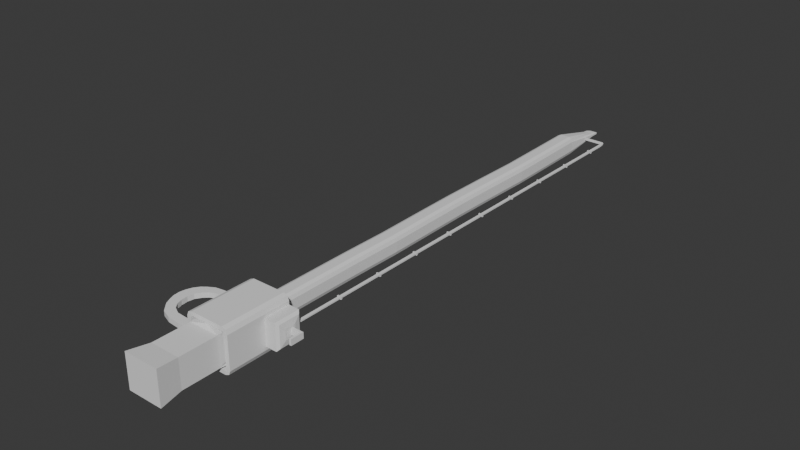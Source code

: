 # Source: FishingRod.blend  (saved by Blender 4.5.90; exported with 4.5.12 LTS)
import bpy
from mathutils import Matrix  # noqa: F401  (used for matrix-valued properties, if any)

bpy.ops.wm.read_factory_settings(use_empty=True)
scene = bpy.context.scene
scene.name = 'Scene'

# ---- collections
col_collection = bpy.data.collections.new('Collection'); scene.collection.children.link(col_collection)

# ---- world
world_world = bpy.data.worlds.new('World'); scene.world = world_world
world_world.use_nodes = True; world_world.node_tree.nodes.clear()
_N = world_world.node_tree.nodes; _L = world_world.node_tree.links
n0 = _N.new('ShaderNodeOutputWorld'); n0.name = 'World Output'; n0.location = (200, 100)
n1 = _N.new('ShaderNodeBackground'); n1.name = 'Background'; n1.location = (-200, 100)
n1.inputs[0].default_value = (0.05088, 0.05088, 0.05088, 1.0)
_L.new(n1.outputs[0], n0.inputs[0])
n0.is_active_output = True
world_world.color = (0.05088, 0.05088, 0.05088)
world_world.sun_shadow_jitter_overblur = 0.0

# ---- meshes
me_cube_003 = bpy.data.meshes.new('Cube.003')
me_cube_003.from_pydata([(-0.03073, -0.5314, -0.0298), (-0.03073, -0.5314, 0.0298), (0.03073, -0.5314, -0.0298), (0.03073, -0.5314, 0.0298), (-0.02614, -0.4291, -0.02535), (0.02614, -0.4291, 0.02535), (-0.02614, -0.4291, 0.02535), (0.02614, -0.4291, -0.02535), (-0.003929, 0.5167, -0.001589), (0.003649, 0.5314, -0.001589), (0.003649, 0.5167, -0.003132), (-0.00171, 0.5271, -0.001589), (-0.0007263, 0.5252, -0.00248), (0.003649, 0.5271, -0.00268), (-0.00171, 0.5167, -0.00268), (0.003649, 0.5167, 0.003132), (0.003649, 0.5314, 0.001589), (-0.003929, 0.5167, 0.001589), (0.003649, 0.5271, 0.00268), (-0.0007263, 0.5252, 0.00248), (-0.00171, 0.5271, 0.001589), (-0.00171, 0.5167, 0.00268), (0.009348, 0.5167, -0.003132), (0.009348, 0.5314, -0.001589), (0.01693, 0.5167, -0.001589), (0.009348, 0.5271, -0.00268), (0.01372, 0.5271, -0.00248), (0.01693, 0.5314, -0.001589), (0.01471, 0.5167, -0.00268), (0.009348, 0.5167, 0.003132), (0.01693, 0.5167, 0.001589), (0.009348, 0.5314, 0.001589), (0.01471, 0.5167, 0.00268), (0.01372, 0.5271, 0.00248), (0.01693, 0.5314, 0.001589), (0.009348, 0.5271, 0.00268), (-0.0148, -0.3116, -0.008745), (-0.007225, -0.3116, -0.01723), (-0.03073, -0.3263, -0.0298), (-0.01258, -0.3116, -0.01475), (-0.007225, -0.3116, 0.01723), (-0.0148, -0.3116, 0.008745), (-0.03073, -0.3263, 0.0298), (-0.01258, -0.3116, 0.01475), (0.009348, -0.3116, -0.01723), (0.01693, -0.3116, -0.008745), (0.03073, -0.3263, -0.0298), (0.01471, -0.3116, -0.01475), (0.01693, -0.3116, 0.008745), (0.009348, -0.3116, 0.01723), (0.03073, -0.3263, 0.0298), (0.01471, -0.3116, 0.01475), (-0.007225, -0.2273, 0.01723), (-0.0148, -0.2273, 0.008745), (-0.01258, -0.2273, 0.01475), (-0.007225, -0.143, 0.01723), (-0.0148, -0.143, 0.008745), (-0.01258, -0.143, 0.01475), (-0.005972, -0.05885, 0.01723), (-0.01355, -0.05885, 0.008745), (-0.01133, -0.05885, 0.01475), (-0.007225, 0.02557, 0.01723), (-0.0148, 0.02557, 0.008745), (-0.01258, 0.02557, 0.01475), (-0.008007, 0.1102, 0.01723), (-0.01559, 0.1102, 0.008745), (-0.01337, 0.1102, 0.01475), (-0.007225, 0.1942, 0.01723), (-0.0148, 0.1942, 0.008745), (-0.01258, 0.1942, 0.01475), (-0.005753, 0.2791, 0.01723), (-0.01333, 0.2791, 0.008745), (-0.01111, 0.2791, 0.01475), (-0.007225, 0.3628, 0.01723), (-0.0148, 0.3628, 0.008745), (-0.01258, 0.3628, 0.01475), (-0.01659, 0.4465, 0.008745), (-0.00901, 0.4465, 0.01723), (-0.01437, 0.4465, 0.01475), (0.009348, -0.2273, -0.01723), (0.01693, -0.2273, -0.008745), (0.01471, -0.2273, -0.01475), (0.009348, -0.143, -0.01723), (0.01693, -0.143, -0.008745), (0.01471, -0.143, -0.01475), (0.0106, -0.05885, -0.01723), (0.01818, -0.05885, -0.008745), (0.01596, -0.05885, -0.01475), (0.009348, 0.02557, -0.01723), (0.01693, 0.02557, -0.008745), (0.01471, 0.02557, -0.01475), (0.008565, 0.1102, -0.01723), (0.01614, 0.1102, -0.008745), (0.01392, 0.1102, -0.01475), (0.009348, 0.1942, -0.01723), (0.01693, 0.1942, -0.008745), (0.01471, 0.1942, -0.01475), (0.01082, 0.2791, -0.01723), (0.0184, 0.2791, -0.008745), (0.01618, 0.2791, -0.01475), (0.009348, 0.3628, -0.01723), (0.01693, 0.3628, -0.008745), (0.01471, 0.3628, -0.01475), (0.01514, 0.4465, -0.008745), (0.007563, 0.4465, -0.01723), (0.01292, 0.4465, -0.01475), (-0.00901, 0.4465, -0.01723), (-0.01659, 0.4465, -0.008745), (-0.01437, 0.4465, -0.01475), (-0.007225, 0.3628, -0.01723), (-0.0148, 0.3628, -0.008745), (-0.01258, 0.3628, -0.01475), (-0.005753, 0.2791, -0.01723), (-0.01333, 0.2791, -0.008745), (-0.01111, 0.2791, -0.01475), (-0.007225, 0.1942, -0.01723), (-0.0148, 0.1942, -0.008745), (-0.01258, 0.1942, -0.01475), (-0.008007, 0.1102, -0.01723), (-0.01559, 0.1102, -0.008745), (-0.01337, 0.1102, -0.01475), (-0.007225, 0.02557, -0.01723), (-0.0148, 0.02557, -0.008745), (-0.01258, 0.02557, -0.01475), (-0.005972, -0.05885, -0.01723), (-0.01355, -0.05885, -0.008745), (-0.01133, -0.05885, -0.01475), (-0.007225, -0.143, -0.01723), (-0.0148, -0.143, -0.008745), (-0.01258, -0.143, -0.01475), (-0.0148, -0.2273, -0.008745), (-0.007225, -0.2273, -0.01723), (-0.01258, -0.2273, -0.01475), (0.007563, 0.4465, 0.01723), (0.01514, 0.4465, 0.008745), (0.01292, 0.4465, 0.01475), (0.009348, 0.3628, 0.01723), (0.01693, 0.3628, 0.008745), (0.01471, 0.3628, 0.01475), (0.01082, 0.2791, 0.01723), (0.0184, 0.2791, 0.008745), (0.01618, 0.2791, 0.01475), (0.009348, 0.1942, 0.01723), (0.01693, 0.1942, 0.008745), (0.01471, 0.1942, 0.01475), (0.008565, 0.1102, 0.01723), (0.01614, 0.1102, 0.008745), (0.01392, 0.1102, 0.01475), (0.009348, 0.02557, 0.01723), (0.01693, 0.02557, 0.008745), (0.01471, 0.02557, 0.01475), (0.0106, -0.05885, 0.01723), (0.01818, -0.05885, 0.008745), (0.01596, -0.05885, 0.01475), (0.009348, -0.143, 0.01723), (0.01693, -0.143, 0.008745), (0.01471, -0.143, 0.01475), (0.01693, -0.2273, 0.008745), (0.009348, -0.2273, 0.01723), (0.01471, -0.2273, 0.01475), (0.01693, 0.5167, 0.001589), (0.01693, 0.5167, -0.001589), (0.01514, 0.4465, -0.008745), (0.01693, -0.3116, 0.008745), (0.01693, -0.2273, 0.008745), (0.01693, -0.2273, -0.008745), (0.01693, -0.3116, -0.008745), (0.01693, -0.143, -0.008745), (0.01818, -0.05885, -0.008745), (0.01693, 0.02557, -0.008745), (0.01614, 0.1102, -0.008745), (0.01693, 0.1942, -0.008745), (0.0184, 0.2791, -0.008745), (0.01693, 0.3628, -0.008745), (0.01514, 0.4465, 0.008745), (0.01693, 0.3628, 0.008745), (0.0184, 0.2791, 0.008745), (0.01693, 0.1942, 0.008745), (0.01614, 0.1102, 0.008745), (0.01693, 0.02557, 0.008745), (0.01818, -0.05885, 0.008745), (0.01693, -0.143, 0.008745), (0.0, -0.4215, 0.0298), (0.0, -0.4215, -0.0298), (0.0, -0.4215, 0.0298), (0.0, -0.4215, -0.0298), (0.02614, -0.4936, 0.02535), (0.02614, -0.4936, -0.02535), (-0.02614, -0.4936, -0.02535), (-0.02614, -0.4936, 0.02535), (0.03073, -0.5314, -0.0298), (0.03073, -0.5314, 0.0298)], [(183, 185), (182, 184)], [(187, 186, 3, 2), (8, 11, 12, 14), (9, 13, 12, 11), (10, 14, 12, 13), (15, 18, 19, 21), (16, 20, 19, 18), (17, 21, 19, 20), (22, 25, 26, 28), (23, 27, 26, 25), (24, 28, 26, 27), (29, 32, 33, 35), (30, 34, 33, 32), (31, 35, 33, 34), (36, 39, 38), (39, 37, 38), (40, 43, 42), (43, 41, 42), (44, 47, 46), (47, 45, 46), (48, 51, 50), (51, 49, 50), (77, 15, 21, 78), (78, 21, 17, 76), (16, 9, 11, 20), (20, 11, 8, 17), (22, 10, 13, 25), (25, 13, 9, 23), (15, 29, 35, 18), (18, 35, 31, 16), (30, 24, 27, 34), (34, 27, 23, 31), (104, 22, 28, 105), (105, 28, 24, 103), (131, 37, 39, 132), (132, 39, 36, 130), (158, 49, 51, 159), (159, 51, 48, 157), (40, 52, 54, 43), (43, 54, 53, 41), (52, 55, 57, 54), (54, 57, 56, 53), (55, 58, 60, 57), (57, 60, 59, 56), (58, 61, 63, 60), (60, 63, 62, 59), (61, 64, 66, 63), (63, 66, 65, 62), (64, 67, 69, 66), (66, 69, 68, 65), (67, 70, 72, 69), (69, 72, 71, 68), (70, 73, 75, 72), (72, 75, 74, 71), (73, 77, 78, 75), (75, 78, 76, 74), (44, 79, 81, 47), (47, 81, 80, 45), (79, 82, 84, 81), (81, 84, 83, 80), (82, 85, 87, 84), (84, 87, 86, 83), (85, 88, 90, 87), (87, 90, 89, 86), (88, 91, 93, 90), (90, 93, 92, 89), (91, 94, 96, 93), (93, 96, 95, 92), (94, 97, 99, 96), (96, 99, 98, 95), (97, 100, 102, 99), (99, 102, 101, 98), (100, 104, 105, 102), (102, 105, 103, 101), (10, 106, 108, 14), (14, 108, 107, 8), (106, 109, 111, 108), (108, 111, 110, 107), (109, 112, 114, 111), (111, 114, 113, 110), (112, 115, 117, 114), (114, 117, 116, 113), (115, 118, 120, 117), (117, 120, 119, 116), (118, 121, 123, 120), (120, 123, 122, 119), (121, 124, 126, 123), (123, 126, 125, 122), (124, 127, 129, 126), (126, 129, 128, 125), (127, 131, 132, 129), (129, 132, 130, 128), (29, 133, 135, 32), (32, 135, 134, 30), (133, 136, 138, 135), (135, 138, 137, 134), (136, 139, 141, 138), (138, 141, 140, 137), (139, 142, 144, 141), (141, 144, 143, 140), (142, 145, 147, 144), (144, 147, 146, 143), (145, 148, 150, 147), (147, 150, 149, 146), (148, 151, 153, 150), (150, 153, 152, 149), (151, 154, 156, 153), (153, 156, 155, 152), (154, 158, 159, 156), (156, 159, 157, 155), (9, 16, 31, 23), (10, 22, 104, 106), (107, 76, 17, 8), (29, 15, 77, 133), (101, 103, 162, 173), (36, 41, 53, 130), (4, 6, 42, 41, 36, 38), (131, 79, 44, 37), (38, 37, 44, 46, 7, 183, 4), (50, 49, 40, 42, 6, 182, 5), (158, 52, 40, 49), (46, 45, 48, 50, 5, 7), (95, 98, 172, 171), (130, 53, 56, 128), (154, 55, 52, 158), (128, 56, 59, 125), (151, 58, 55, 154), (125, 59, 62, 122), (148, 61, 58, 151), (122, 62, 65, 119), (145, 64, 61, 148), (119, 65, 68, 116), (142, 67, 64, 145), (116, 68, 71, 113), (139, 70, 67, 142), (113, 71, 74, 110), (136, 73, 70, 139), (110, 74, 76, 107), (133, 77, 73, 136), (127, 82, 79, 131), (86, 89, 169, 168), (45, 80, 165, 166), (124, 85, 82, 127), (146, 149, 179, 178), (121, 88, 85, 124), (137, 140, 176, 175), (118, 91, 88, 121), (48, 45, 166, 163), (115, 94, 91, 118), (155, 157, 164, 181), (112, 97, 94, 115), (98, 101, 173, 172), (109, 100, 97, 112), (89, 92, 170, 169), (106, 104, 100, 109), (161, 160, 174, 162), (165, 164, 163, 166), (167, 181, 164, 165), (168, 180, 181, 167), (169, 179, 180, 168), (170, 178, 179, 169), (171, 177, 178, 170), (172, 176, 177, 171), (173, 175, 176, 172), (162, 174, 175, 173), (103, 24, 161, 162), (24, 30, 160, 161), (134, 137, 175, 174), (143, 146, 178, 177), (152, 155, 181, 180), (83, 86, 168, 167), (92, 95, 171, 170), (157, 48, 163, 164), (30, 134, 174, 160), (140, 143, 177, 176), (149, 152, 180, 179), (80, 83, 167, 165), (188, 189, 6, 4), (0, 2, 3, 1), (186, 189, 1, 3), (187, 2, 0, 188), (7, 187, 188, 4), (5, 6, 189, 186), (0, 1, 189, 188), (7, 5, 186, 187), (5, 184, 6), (4, 185, 7), (3, 2, 190, 191)])
_uv = me_cube_003.uv_layers.new(name='UVMap')
_uv.uv.foreach_set('vector', [0.375, 0.7481, 0.625, 0.7481, 0.625, 0.75, 0.375, 0.75, 0.4366, 0.2465, 0.4366, 0.25, 0.388, 0.2626, 0.375, 0.2465, 0.4366, 0.3097, 0.375, 0.3097, 0.388, 0.2626, 0.4366, 0.25, 0.1847, 0.5035, 0.125, 0.5035, 0.125, 0.5015, 0.1847, 0.5, 0.8153, 0.5035, 0.8153, 0.5, 0.8498, 0.5, 0.875, 0.5035, 0.5634, 0.3097, 0.5634, 0.25, 0.612, 0.2493, 0.625, 0.3097, 0.5634, 0.2465, 0.625, 0.2465, 0.612, 0.2493, 0.5634, 0.25, 0.3153, 0.5035, 0.3451, 0.4701, 0.3753, 0.5005, 0.375, 0.5035, 0.4366, 0.4403, 0.4366, 0.5, 0.3753, 0.5005, 0.3451, 0.4701, 0.4366, 0.5035, 0.375, 0.5035, 0.3753, 0.5005, 0.4366, 0.5, 0.6847, 0.5035, 0.625, 0.5035, 0.6163, 0.4921, 0.6549, 0.4701, 0.5634, 0.5035, 0.5634, 0.5, 0.6163, 0.4921, 0.625, 0.5035, 0.5634, 0.4403, 0.6549, 0.4701, 0.6163, 0.4921, 0.5634, 0.5, 0.125, 0.6983, 0.1425, 0.6983, 0.125, 0.7018, 0.1425, 0.6983, 0.1847, 0.6983, 0.125, 0.7018, 0.625, 0.05169, 0.607, 0.05169, 0.625, 0.04824, 0.607, 0.05169, 0.5634, 0.05169, 0.625, 0.04824, 0.3153, 0.6983, 0.3575, 0.6983, 0.375, 0.7018, 0.3575, 0.6983, 0.375, 0.6983, 0.375, 0.7018, 0.5634, 0.6983, 0.607, 0.6983, 0.625, 0.7018, 0.607, 0.6983, 0.625, 0.6983, 0.625, 0.7018, 0.8153, 0.5198, 0.8153, 0.5035, 0.875, 0.5035, 0.875, 0.5198, 0.625, 0.2302, 0.625, 0.2465, 0.5634, 0.2465, 0.5634, 0.2302, 0.5634, 0.3097, 0.4366, 0.3097, 0.4366, 0.25, 0.5634, 0.25, 0.5634, 0.25, 0.4366, 0.25, 0.4366, 0.2465, 0.5634, 0.2465, 0.3153, 0.5035, 0.1847, 0.5035, 0.1847, 0.5, 0.3451, 0.4701, 0.3451, 0.4701, 0.375, 0.3097, 0.4366, 0.3097, 0.4366, 0.4403, 0.8153, 0.5035, 0.6847, 0.5035, 0.6549, 0.4701, 0.8153, 0.5, 0.625, 0.3097, 0.6549, 0.4701, 0.5634, 0.4403, 0.5634, 0.3097, 0.5634, 0.5035, 0.4366, 0.5035, 0.4366, 0.5, 0.5634, 0.5, 0.5634, 0.5, 0.4366, 0.5, 0.4366, 0.4403, 0.5634, 0.4403, 0.3153, 0.5198, 0.3153, 0.5035, 0.375, 0.5035, 0.375, 0.5198, 0.375, 0.5198, 0.375, 0.5035, 0.4366, 0.5035, 0.4366, 0.5198, 0.1847, 0.6785, 0.1847, 0.6983, 0.125, 0.6983, 0.125, 0.6785, 0.375, 0.07152, 0.375, 0.05169, 0.4366, 0.05169, 0.4366, 0.07152, 0.6847, 0.6785, 0.6847, 0.6983, 0.625, 0.6983, 0.625, 0.6785, 0.625, 0.6785, 0.625, 0.6983, 0.5634, 0.6983, 0.5634, 0.6785, 0.8153, 0.6983, 0.8153, 0.6785, 0.875, 0.6785, 0.875, 0.6983, 0.625, 0.05169, 0.625, 0.07152, 0.5634, 0.07152, 0.5634, 0.05169, 0.8153, 0.6785, 0.8153, 0.6586, 0.875, 0.6586, 0.875, 0.6785, 0.625, 0.07152, 0.625, 0.09135, 0.5634, 0.09135, 0.5634, 0.07152, 0.8153, 0.6586, 0.8153, 0.6388, 0.875, 0.6388, 0.875, 0.6586, 0.625, 0.09135, 0.625, 0.1112, 0.5634, 0.1112, 0.5634, 0.09135, 0.8153, 0.6388, 0.8153, 0.619, 0.875, 0.619, 0.875, 0.6388, 0.625, 0.1112, 0.625, 0.131, 0.5634, 0.131, 0.5634, 0.1112, 0.8153, 0.619, 0.8153, 0.5992, 0.875, 0.5992, 0.875, 0.619, 0.625, 0.131, 0.625, 0.1508, 0.5634, 0.1508, 0.5634, 0.131, 0.8153, 0.5992, 0.8153, 0.5793, 0.875, 0.5793, 0.875, 0.5992, 0.625, 0.1508, 0.625, 0.1707, 0.5634, 0.1707, 0.5634, 0.1508, 0.8153, 0.5793, 0.8153, 0.5595, 0.875, 0.5595, 0.875, 0.5793, 0.625, 0.1707, 0.625, 0.1905, 0.5634, 0.1905, 0.5634, 0.1707, 0.8153, 0.5595, 0.8153, 0.5397, 0.875, 0.5397, 0.875, 0.5595, 0.625, 0.1905, 0.625, 0.2103, 0.5634, 0.2103, 0.5634, 0.1905, 0.8153, 0.5397, 0.8153, 0.5198, 0.875, 0.5198, 0.875, 0.5397, 0.625, 0.2103, 0.625, 0.2302, 0.5634, 0.2302, 0.5634, 0.2103, 0.3153, 0.6983, 0.3153, 0.6785, 0.375, 0.6785, 0.375, 0.6983, 0.375, 0.6983, 0.375, 0.6785, 0.4366, 0.6785, 0.4366, 0.6983, 0.3153, 0.6785, 0.3153, 0.6586, 0.375, 0.6586, 0.375, 0.6785, 0.375, 0.6785, 0.375, 0.6586, 0.4366, 0.6586, 0.4366, 0.6785, 0.3153, 0.6586, 0.3153, 0.6388, 0.375, 0.6388, 0.375, 0.6586, 0.375, 0.6586, 0.375, 0.6388, 0.4366, 0.6388, 0.4366, 0.6586, 0.3153, 0.6388, 0.3153, 0.619, 0.375, 0.619, 0.375, 0.6388, 0.375, 0.6388, 0.375, 0.619, 0.4366, 0.619, 0.4366, 0.6388, 0.3153, 0.619, 0.3153, 0.5992, 0.375, 0.5992, 0.375, 0.619, 0.375, 0.619, 0.375, 0.5992, 0.4366, 0.5992, 0.4366, 0.619, 0.3153, 0.5992, 0.3153, 0.5793, 0.375, 0.5793, 0.375, 0.5992, 0.375, 0.5992, 0.375, 0.5793, 0.4366, 0.5793, 0.4366, 0.5992, 0.3153, 0.5793, 0.3153, 0.5595, 0.375, 0.5595, 0.375, 0.5793, 0.375, 0.5793, 0.375, 0.5595, 0.4366, 0.5595, 0.4366, 0.5793, 0.3153, 0.5595, 0.3153, 0.5397, 0.375, 0.5397, 0.375, 0.5595, 0.375, 0.5595, 0.375, 0.5397, 0.4366, 0.5397, 0.4366, 0.5595, 0.3153, 0.5397, 0.3153, 0.5198, 0.375, 0.5198, 0.375, 0.5397, 0.375, 0.5397, 0.375, 0.5198, 0.4366, 0.5198, 0.4366, 0.5397, 0.1847, 0.5035, 0.1847, 0.5198, 0.125, 0.5198, 0.125, 0.5035, 0.375, 0.2465, 0.375, 0.2302, 0.4366, 0.2302, 0.4366, 0.2465, 0.1847, 0.5198, 0.1847, 0.5397, 0.125, 0.5397, 0.125, 0.5198, 0.375, 0.2302, 0.375, 0.2103, 0.4366, 0.2103, 0.4366, 0.2302, 0.1847, 0.5397, 0.1847, 0.5595, 0.125, 0.5595, 0.125, 0.5397, 0.375, 0.2103, 0.375, 0.1905, 0.4366, 0.1905, 0.4366, 0.2103, 0.1847, 0.5595, 0.1847, 0.5793, 0.125, 0.5793, 0.125, 0.5595, 0.375, 0.1905, 0.375, 0.1707, 0.4366, 0.1707, 0.4366, 0.1905, 0.1847, 0.5793, 0.1847, 0.5992, 0.125, 0.5992, 0.125, 0.5793, 0.375, 0.1707, 0.375, 0.1508, 0.4366, 0.1508, 0.4366, 0.1707, 0.1847, 0.5992, 0.1847, 0.619, 0.125, 0.619, 0.125, 0.5992, 0.375, 0.1508, 0.375, 0.131, 0.4366, 0.131, 0.4366, 0.1508, 0.1847, 0.619, 0.1847, 0.6388, 0.125, 0.6388, 0.125, 0.619, 0.375, 0.131, 0.375, 0.1112, 0.4366, 0.1112, 0.4366, 0.131, 0.1847, 0.6388, 0.1847, 0.6586, 0.125, 0.6586, 0.125, 0.6388, 0.375, 0.1112, 0.375, 0.09135, 0.4366, 0.09135, 0.4366, 0.1112, 0.1847, 0.6586, 0.1847, 0.6785, 0.125, 0.6785, 0.125, 0.6586, 0.375, 0.09135, 0.375, 0.07152, 0.4366, 0.07152, 0.4366, 0.09135, 0.6847, 0.5035, 0.6847, 0.5198, 0.625, 0.5198, 0.625, 0.5035, 0.625, 0.5035, 0.625, 0.5198, 0.5634, 0.5198, 0.5634, 0.5035, 0.6847, 0.5198, 0.6847, 0.5397, 0.625, 0.5397, 0.625, 0.5198, 0.625, 0.5198, 0.625, 0.5397, 0.5634, 0.5397, 0.5634, 0.5198, 0.6847, 0.5397, 0.6847, 0.5595, 0.625, 0.5595, 0.625, 0.5397, 0.625, 0.5397, 0.625, 0.5595, 0.5634, 0.5595, 0.5634, 0.5397, 0.6847, 0.5595, 0.6847, 0.5793, 0.625, 0.5793, 0.625, 0.5595, 0.625, 0.5595, 0.625, 0.5793, 0.5634, 0.5793, 0.5634, 0.5595, 0.6847, 0.5793, 0.6847, 0.5992, 0.625, 0.5992, 0.625, 0.5793, 0.625, 0.5793, 0.625, 0.5992, 0.5634, 0.5992, 0.5634, 0.5793, 0.6847, 0.5992, 0.6847, 0.619, 0.625, 0.619, 0.625, 0.5992, 0.625, 0.5992, 0.625, 0.619, 0.5634, 0.619, 0.5634, 0.5992, 0.6847, 0.619, 0.6847, 0.6388, 0.625, 0.6388, 0.625, 0.619, 0.625, 0.619, 0.625, 0.6388, 0.5634, 0.6388, 0.5634, 0.619, 0.6847, 0.6388, 0.6847, 0.6586, 0.625, 0.6586, 0.625, 0.6388, 0.625, 0.6388, 0.625, 0.6586, 0.5634, 0.6586, 0.5634, 0.6388, 0.6847, 0.6586, 0.6847, 0.6785, 0.625, 0.6785, 0.625, 0.6586, 0.625, 0.6586, 0.625, 0.6785, 0.5634, 0.6785, 0.5634, 0.6586, 0.4366, 0.3097, 0.5634, 0.3097, 0.5634, 0.4403, 0.4366, 0.4403, 0.1847, 0.5035, 0.3153, 0.5035, 0.3153, 0.5198, 0.1847, 0.5198, 0.4366, 0.2302, 0.5634, 0.2302, 0.5634, 0.2465, 0.4366, 0.2465, 0.6847, 0.5035, 0.8153, 0.5035, 0.8153, 0.5198, 0.6847, 0.5198, 0.4366, 0.5397, 0.4366, 0.5198, 0.4366, 0.5198, 0.4366, 0.5397, 0.4366, 0.05169, 0.5634, 0.05169, 0.5634, 0.07152, 0.4366, 0.07152, 0.375, 0.02585, 0.625, 0.02585, 0.625, 0.04824, 0.5634, 0.05169, 0.4366, 0.05169, 0.375, 0.04824, 0.1847, 0.6785, 0.3153, 0.6785, 0.3153, 0.6983, 0.1847, 0.6983, 0.125, 0.7018, 0.1847, 0.6983, 0.3153, 0.6983, 0.375, 0.7018, 0.375, 0.7242, 0.25, 0.7242, 0.125, 0.7242, 0.625, 0.7018, 0.6847, 0.6983, 0.8153, 0.6983, 0.875, 0.7018, 0.875, 0.7242, 0.75, 0.7242, 0.625, 0.7242, 0.6847, 0.6785, 0.8153, 0.6785, 0.8153, 0.6983, 0.6847, 0.6983, 0.375, 0.7018, 0.4366, 0.6983, 0.5634, 0.6983, 0.625, 0.7018, 0.625, 0.7242, 0.375, 0.7242, 0.4366, 0.5793, 0.4366, 0.5595, 0.4366, 0.5595, 0.4366, 0.5793, 0.4366, 0.07152, 0.5634, 0.07152, 0.5634, 0.09135, 0.4366, 0.09135, 0.6847, 0.6586, 0.8153, 0.6586, 0.8153, 0.6785, 0.6847, 0.6785, 0.4366, 0.09135, 0.5634, 0.09135, 0.5634, 0.1112, 0.4366, 0.1112, 0.6847, 0.6388, 0.8153, 0.6388, 0.8153, 0.6586, 0.6847, 0.6586, 0.4366, 0.1112, 0.5634, 0.1112, 0.5634, 0.131, 0.4366, 0.131, 0.6847, 0.619, 0.8153, 0.619, 0.8153, 0.6388, 0.6847, 0.6388, 0.4366, 0.131, 0.5634, 0.131, 0.5634, 0.1508, 0.4366, 0.1508, 0.6847, 0.5992, 0.8153, 0.5992, 0.8153, 0.619, 0.6847, 0.619, 0.4366, 0.1508, 0.5634, 0.1508, 0.5634, 0.1707, 0.4366, 0.1707, 0.6847, 0.5793, 0.8153, 0.5793, 0.8153, 0.5992, 0.6847, 0.5992, 0.4366, 0.1707, 0.5634, 0.1707, 0.5634, 0.1905, 0.4366, 0.1905, 0.6847, 0.5595, 0.8153, 0.5595, 0.8153, 0.5793, 0.6847, 0.5793, 0.4366, 0.1905, 0.5634, 0.1905, 0.5634, 0.2103, 0.4366, 0.2103, 0.6847, 0.5397, 0.8153, 0.5397, 0.8153, 0.5595, 0.6847, 0.5595, 0.4366, 0.2103, 0.5634, 0.2103, 0.5634, 0.2302, 0.4366, 0.2302, 0.6847, 0.5198, 0.8153, 0.5198, 0.8153, 0.5397, 0.6847, 0.5397, 0.1847, 0.6586, 0.3153, 0.6586, 0.3153, 0.6785, 0.1847, 0.6785, 0.4366, 0.6388, 0.4366, 0.619, 0.4366, 0.619, 0.4366, 0.6388, 0.4366, 0.6983, 0.4366, 0.6785, 0.4366, 0.6785, 0.4366, 0.6983, 0.1847, 0.6388, 0.3153, 0.6388, 0.3153, 0.6586, 0.1847, 0.6586, 0.5634, 0.5992, 0.5634, 0.619, 0.5634, 0.619, 0.5634, 0.5992, 0.1847, 0.619, 0.3153, 0.619, 0.3153, 0.6388, 0.1847, 0.6388, 0.5634, 0.5397, 0.5634, 0.5595, 0.5634, 0.5595, 0.5634, 0.5397, 0.1847, 0.5992, 0.3153, 0.5992, 0.3153, 0.619, 0.1847, 0.619, 0.5634, 0.6983, 0.4366, 0.6983, 0.4366, 0.6983, 0.5634, 0.6983, 0.1847, 0.5793, 0.3153, 0.5793, 0.3153, 0.5992, 0.1847, 0.5992, 0.5634, 0.6586, 0.5634, 0.6785, 0.5634, 0.6785, 0.5634, 0.6586, 0.1847, 0.5595, 0.3153, 0.5595, 0.3153, 0.5793, 0.1847, 0.5793, 0.4366, 0.5595, 0.4366, 0.5397, 0.4366, 0.5397, 0.4366, 0.5595, 0.1847, 0.5397, 0.3153, 0.5397, 0.3153, 0.5595, 0.1847, 0.5595, 0.4366, 0.619, 0.4366, 0.5992, 0.4366, 0.5992, 0.4366, 0.619, 0.1847, 0.5198, 0.3153, 0.5198, 0.3153, 0.5397, 0.1847, 0.5397, 0.4366, 0.5035, 0.5634, 0.5035, 0.5634, 0.5198, 0.4366, 0.5198, 0.4366, 0.6785, 0.5634, 0.6785, 0.5634, 0.6983, 0.4366, 0.6983, 0.4366, 0.6586, 0.5634, 0.6586, 0.5634, 0.6785, 0.4366, 0.6785, 0.4366, 0.6388, 0.5634, 0.6388, 0.5634, 0.6586, 0.4366, 0.6586, 0.4366, 0.619, 0.5634, 0.619, 0.5634, 0.6388, 0.4366, 0.6388, 0.4366, 0.5992, 0.5634, 0.5992, 0.5634, 0.619, 0.4366, 0.619, 0.4366, 0.5793, 0.5634, 0.5793, 0.5634, 0.5992, 0.4366, 0.5992, 0.4366, 0.5595, 0.5634, 0.5595, 0.5634, 0.5793, 0.4366, 0.5793, 0.4366, 0.5397, 0.5634, 0.5397, 0.5634, 0.5595, 0.4366, 0.5595, 0.4366, 0.5198, 0.5634, 0.5198, 0.5634, 0.5397, 0.4366, 0.5397, 0.4366, 0.5198, 0.4366, 0.5035, 0.4366, 0.5035, 0.4366, 0.5198, 0.4366, 0.5035, 0.5634, 0.5035, 0.5634, 0.5035, 0.4366, 0.5035, 0.5634, 0.5198, 0.5634, 0.5397, 0.5634, 0.5397, 0.5634, 0.5198, 0.5634, 0.5793, 0.5634, 0.5992, 0.5634, 0.5992, 0.5634, 0.5793, 0.5634, 0.6388, 0.5634, 0.6586, 0.5634, 0.6586, 0.5634, 0.6388, 0.4366, 0.6586, 0.4366, 0.6388, 0.4366, 0.6388, 0.4366, 0.6586, 0.4366, 0.5992, 0.4366, 0.5793, 0.4366, 0.5793, 0.4366, 0.5992, 0.5634, 0.6785, 0.5634, 0.6983, 0.5634, 0.6983, 0.5634, 0.6785, 0.5634, 0.5035, 0.5634, 0.5198, 0.5634, 0.5198, 0.5634, 0.5035, 0.5634, 0.5595, 0.5634, 0.5793, 0.5634, 0.5793, 0.5634, 0.5595, 0.5634, 0.619, 0.5634, 0.6388, 0.5634, 0.6388, 0.5634, 0.619, 0.4366, 0.6785, 0.4366, 0.6586, 0.4366, 0.6586, 0.4366, 0.6785, 0.375, 0.9269, 0.625, 0.9269, 0.625, 0.02585, 0.375, 0.02585, 0.375, 1.0, 0.375, 0.75, 0.625, 0.75, 0.625, 1.0, 0.625, 0.7481, 0.625, 0.9269, 0.625, 1.0, 0.625, 0.75, 0.375, 0.7481, 0.375, 0.75, 0.375, 1.0, 0.375, 0.9269, 0.375, 0.7242, 0.375, 0.7481, 0.375, 0.9269, 0.375, 0.02585, 0.625, 0.7242, 0.625, 0.02585, 0.625, 0.9269, 0.625, 0.7481, 0.375, 1.0, 0.625, 1.0, 0.625, 0.9269, 0.375, 0.9269, 0.375, 0.7242, 0.625, 0.7242, 0.625, 0.7481, 0.375, 0.7481, 0.625, 0.7242, 0.0, 0.0, 0.625, 0.02585, 0.375, 0.02585, 0.0, 0.0, 0.375, 0.7242, 0.625, 0.75, 0.375, 0.75, 0.375, 0.75, 0.625, 0.75])
me_cube_003.update()
me_cube_004 = bpy.data.meshes.new('Cube.004')
me_cube_004.from_pydata([(-0.0292, -0.4323, 0.009044), (-0.0292, -0.4323, -0.009044), (-0.03412, -0.4323, 0.009044), (-0.03412, -0.4323, -0.009044), (-0.0292, -0.4323, -0.009044), (-0.0292, -0.4323, 0.009044), (-0.06781, 0.3835, -0.009044), (-0.06781, 0.3835, 0.009044), (-0.06781, 0.3771, -0.009044), (-0.0292, 0.3681, 0.009044), (-0.06781, 0.3771, 0.009044), (-0.0292, 0.3681, -0.009044), (-0.0421, 0.3835, -0.009044), (-0.0421, 0.3835, 0.009044), (-0.03412, 0.3771, 0.009044), (-0.03412, 0.3771, -0.009044), (-0.0292, 0.3681, -0.009044), (-0.03425, 0.3835, -0.009044), (-0.02988, 0.3758, -0.009044), (-0.03172, 0.3814, -0.009044), (-0.03425, 0.3835, 0.009044), (-0.0292, 0.3681, 0.009044), (-0.03172, 0.3814, 0.009044), (-0.02988, 0.3758, 0.009044), (-0.0292, 0.2347, -0.009044), (-0.0292, 0.1013, -0.009044), (-0.0292, -0.03211, -0.009044), (-0.0292, -0.1655, -0.009044), (-0.0292, -0.2989, -0.009044), (-0.0292, -0.2989, 0.009044), (-0.0292, -0.1655, 0.009044), (-0.0292, -0.03211, 0.009044), (-0.0292, 0.1013, 0.009044), (-0.0292, 0.2347, 0.009044), (-0.03412, -0.2974, -0.009044), (-0.03412, -0.1625, -0.009044), (-0.03412, -0.0276, -0.009044), (-0.03412, 0.1073, -0.009044), (-0.03412, 0.2422, -0.009044), (-0.03412, -0.2974, 0.009044), (-0.03412, -0.1625, 0.009044), (-0.03412, -0.0276, 0.009044), (-0.03412, 0.1073, 0.009044), (-0.03412, 0.2422, 0.009044)], [], [(39, 34, 3, 2), (24, 11, 9, 33), (38, 15, 11, 24), (1, 0, 5, 4), (12, 6, 7, 13), (14, 13, 7, 10), (6, 8, 10, 7), (8, 6, 12, 15), (15, 14, 10, 8), (20, 22, 19, 17), (22, 23, 18, 19), (23, 21, 16, 18), (17, 12, 13, 20), (15, 12, 17, 19, 18, 16, 11), (11, 16, 21, 9), (9, 21, 23, 22, 20, 13, 14), (33, 9, 14, 43), (0, 29, 39, 2), (29, 30, 40, 39), (30, 31, 41, 40), (31, 32, 42, 41), (32, 33, 43, 42), (3, 34, 28, 1), (34, 35, 27, 28), (35, 36, 26, 27), (36, 37, 25, 26), (37, 38, 24, 25), (1, 28, 29, 0), (28, 27, 30, 29), (27, 26, 31, 30), (26, 25, 32, 31), (25, 24, 33, 32), (14, 15, 38, 43), (43, 38, 37, 42), (42, 37, 36, 41), (41, 36, 35, 40), (40, 35, 34, 39)])
_uv = me_cube_004.uv_layers.new(name='UVMap')
_uv.uv.foreach_set('vector', [0.6732, 0.7432, 0.3268, 0.7432, 0.3268, 0.7432, 0.6732, 0.7432, 0.375, 0.7432, 0.375, 0.7432, 0.625, 0.7432, 0.625, 0.7432, 0.3268, 0.7432, 0.3268, 0.7432, 0.375, 0.7432, 0.375, 0.7432, 0.375, 0.7432, 0.625, 0.7432, 0.625, 0.7432, 0.375, 0.7432, 0.375, 0.7982, 0.375, 1.0, 0.625, 1.0, 0.625, 0.7982, 0.6732, 0.7432, 0.6732, 0.75, 0.875, 0.75, 0.875, 0.7432, 0.375, 0.0, 0.375, 0.006771, 0.625, 0.006771, 0.625, 0.0, 0.125, 0.7432, 0.125, 0.75, 0.3268, 0.75, 0.3268, 0.7432, 0.3268, 0.7432, 0.6732, 0.7432, 0.625, 0.006771, 0.125, 0.7432, 0.6263, 0.7675, 0.6263, 0.758, 0.3737, 0.758, 0.3737, 0.7675, 0.6263, 0.758, 0.6254, 0.7466, 0.3746, 0.7466, 0.3737, 0.758, 0.6254, 0.7466, 0.625, 0.7432, 0.375, 0.7432, 0.3746, 0.7466, 0.3737, 0.7675, 0.375, 0.7982, 0.625, 0.7982, 0.6263, 0.7675, 0.3268, 0.7432, 0.3268, 0.75, 0.3737, 0.7675, 0.3737, 0.758, 0.3746, 0.7466, 0.375, 0.7432, 0.375, 0.7432, 0.375, 0.7432, 0.375, 0.7432, 0.625, 0.7432, 0.625, 0.7432, 0.625, 0.7432, 0.625, 0.7432, 0.6254, 0.7466, 0.6263, 0.758, 0.6263, 0.7675, 0.6732, 0.75, 0.6732, 0.7432, 0.625, 0.7432, 0.625, 0.7432, 0.6732, 0.7432, 0.6732, 0.7432, 0.625, 0.7432, 0.625, 0.7432, 0.6732, 0.7432, 0.6732, 0.7432, 0.625, 0.7432, 0.625, 0.7432, 0.6732, 0.7432, 0.6732, 0.7432, 0.625, 0.7432, 0.625, 0.7432, 0.6732, 0.7432, 0.6732, 0.7432, 0.625, 0.7432, 0.625, 0.7432, 0.6732, 0.7432, 0.6732, 0.7432, 0.625, 0.7432, 0.625, 0.7432, 0.6732, 0.7432, 0.6732, 0.7432, 0.3268, 0.7432, 0.3268, 0.7432, 0.375, 0.7432, 0.375, 0.7432, 0.3268, 0.7432, 0.3268, 0.7432, 0.375, 0.7432, 0.375, 0.7432, 0.3268, 0.7432, 0.3268, 0.7432, 0.375, 0.7432, 0.375, 0.7432, 0.3268, 0.7432, 0.3268, 0.7432, 0.375, 0.7432, 0.375, 0.7432, 0.3268, 0.7432, 0.3268, 0.7432, 0.375, 0.7432, 0.375, 0.7432, 0.375, 0.7432, 0.375, 0.7432, 0.625, 0.7432, 0.625, 0.7432, 0.375, 0.7432, 0.375, 0.7432, 0.625, 0.7432, 0.625, 0.7432, 0.375, 0.7432, 0.375, 0.7432, 0.625, 0.7432, 0.625, 0.7432, 0.375, 0.7432, 0.375, 0.7432, 0.625, 0.7432, 0.625, 0.7432, 0.375, 0.7432, 0.375, 0.7432, 0.625, 0.7432, 0.625, 0.7432, 0.6732, 0.7432, 0.3268, 0.7432, 0.3268, 0.7432, 0.6732, 0.7432, 0.6732, 0.7432, 0.3268, 0.7432, 0.3268, 0.7432, 0.6732, 0.7432, 0.6732, 0.7432, 0.3268, 0.7432, 0.3268, 0.7432, 0.6732, 0.7432, 0.6732, 0.7432, 0.3268, 0.7432, 0.3268, 0.7432, 0.6732, 0.7432, 0.6732, 0.7432, 0.3268, 0.7432, 0.3268, 0.7432, 0.6732, 0.7432])
me_cube_004.update()
me_cube_006 = bpy.data.meshes.new('Cube.006')
me_cube_006.from_pydata([(-0.01469, 0.02267, -0.02267), (-0.01469, 0.02267, 0.02267), (-0.01469, -0.02267, -0.02267), (-0.01469, -0.02267, 0.02267), (0.01029, 0.005121, -0.005121), (0.004821, 0.02267, -0.02267), (0.008688, 0.01873, -0.01873), (0.01029, 0.005121, 0.005121), (0.004821, 0.02267, 0.02267), (0.008688, 0.01873, 0.01873), (0.01029, 0.001395, -0.005121), (0.004821, -0.02267, -0.02267), (0.008688, -0.01873, -0.01873), (0.01029, 0.001395, 0.005121), (0.004821, -0.02267, 0.02267), (0.008688, -0.01873, 0.01873), (0.01029, 0.009212, -0.009212), (0.01029, -0.009212, -0.009212), (0.01029, -0.009212, 0.009212), (0.01029, 0.009212, 0.009212), (0.01581, 0.005121, -0.005121), (0.02582, 0.001395, -0.005121), (0.02582, 0.001395, 0.005121), (0.01581, 0.005121, 0.005121), (0.02942, 0.005121, -0.005121), (0.02942, -0.005121, -0.005121), (0.02942, -0.005121, 0.005121), (0.02942, 0.005121, 0.005121), (0.02582, -0.01833, -0.005121), (0.02582, -0.01833, 0.005121), (0.02942, -0.01833, -0.005121), (0.02942, -0.01833, 0.005121)], [], [(2, 3, 1, 0), (11, 5, 6, 12), (12, 6, 16, 17), (8, 14, 15, 9), (9, 15, 18, 19), (5, 8, 9, 6), (6, 9, 19, 16), (14, 11, 12, 15), (15, 12, 17, 18), (11, 2, 0, 5), (0, 1, 8, 5), (4, 7, 23, 20), (3, 14, 8, 1), (11, 14, 3, 2), (4, 10, 17, 16), (13, 7, 19, 18), (7, 4, 16, 19), (10, 13, 18, 17), (23, 22, 26, 27), (10, 4, 20, 21), (13, 10, 21, 22), (7, 13, 22, 23), (24, 27, 26, 25), (20, 23, 27, 24), (21, 20, 24, 25), (26, 22, 29, 31), (29, 28, 30, 31), (21, 25, 30, 28), (25, 26, 31, 30), (22, 21, 28, 29)])
_uv = me_cube_006.uv_layers.new(name='UVMap')
_uv.uv.foreach_set('vector', [0.375, 0.5, 0.625, 0.5, 0.625, 0.75, 0.375, 0.75, 0.215, 0.5, 0.215, 0.75, 0.125, 0.7283, 0.125, 0.5217, 0.3905, 0.2438, 0.3859, 0.01087, 0.4492, 0.0742, 0.4492, 0.1758, 0.785, 0.75, 0.785, 0.5, 0.875, 0.5217, 0.875, 0.7283, 0.6141, 0.01087, 0.6095, 0.2438, 0.5508, 0.1758, 0.5508, 0.0742, 0.375, 0.91, 0.625, 0.91, 0.6033, 1.0, 0.3967, 1.0, 0.3859, 0.01087, 0.6141, 0.01087, 0.5508, 0.0742, 0.4492, 0.0742, 0.625, 0.34, 0.375, 0.34, 0.3905, 0.2438, 0.6095, 0.2438, 0.6095, 0.2438, 0.3905, 0.2438, 0.4492, 0.1758, 0.5508, 0.1758, 0.215, 0.5, 0.375, 0.5, 0.375, 0.75, 0.215, 0.75, 0.375, 0.75, 0.625, 0.75, 0.625, 0.91, 0.375, 0.91, 0.4718, 0.09676, 0.5282, 0.09676, 0.5282, 0.09676, 0.4718, 0.09676, 0.625, 0.5, 0.785, 0.5, 0.785, 0.75, 0.625, 0.75, 0.375, 0.34, 0.625, 0.34, 0.625, 0.5, 0.375, 0.5, 0.4718, 0.09676, 0.4718, 0.1532, 0.4492, 0.1758, 0.4492, 0.0742, 0.5282, 0.1532, 0.5282, 0.09676, 0.5508, 0.0742, 0.5508, 0.1758, 0.5282, 0.09676, 0.4718, 0.09676, 0.4492, 0.0742, 0.5508, 0.0742, 0.4718, 0.1532, 0.5282, 0.1532, 0.5508, 0.1758, 0.4492, 0.1758, 0.5282, 0.09676, 0.5282, 0.1532, 0.5282, 0.1532, 0.5282, 0.09676, 0.4718, 0.1532, 0.4718, 0.09676, 0.4718, 0.09676, 0.4718, 0.1532, 0.5282, 0.1532, 0.4718, 0.1532, 0.4718, 0.1532, 0.5282, 0.1532, 0.5282, 0.09676, 0.5282, 0.1532, 0.5282, 0.1532, 0.5282, 0.09676, 0.4718, 0.09676, 0.5282, 0.09676, 0.5282, 0.1532, 0.4718, 0.1532, 0.4718, 0.09676, 0.5282, 0.09676, 0.5282, 0.09676, 0.4718, 0.09676, 0.4718, 0.1532, 0.4718, 0.09676, 0.4718, 0.09676, 0.4718, 0.1532, 0.5282, 0.1532, 0.5282, 0.1532, 0.5282, 0.1532, 0.5282, 0.1532, 0.5282, 0.1532, 0.4718, 0.1532, 0.4718, 0.1532, 0.5282, 0.1532, 0.4718, 0.1532, 0.4718, 0.1532, 0.4718, 0.1532, 0.4718, 0.1532, 0.4718, 0.1532, 0.5282, 0.1532, 0.5282, 0.1532, 0.4718, 0.1532, 0.5282, 0.1532, 0.4718, 0.1532, 0.4718, 0.1532, 0.5282, 0.1532])
me_cube_006.update()
me_cube_001 = bpy.data.meshes.new('Cube.001')
me_cube_001.from_pydata([(-0.03141, 0.05617, -0.03046), (-0.03141, 0.05617, 0.03046), (0.03141, 0.05617, -0.03046), (0.03141, 0.05617, 0.03046), (-0.03141, -0.05617, -0.03046), (0.03141, -0.05617, 0.03046), (-0.03141, -0.05617, 0.03046), (0.03141, -0.05617, -0.03046), (-0.03141, -0.05617, 0.03046), (-0.03141, 0.05617, 0.03046), (0.03141, -0.05617, -0.03046), (0.03141, 0.05617, -0.03046), (0.03141, 0.05617, 0.03046), (-0.03141, 0.05617, -0.03046), (-0.03141, -0.05617, -0.03046), (0.03141, -0.05617, 0.03046), (-0.02913, -0.05617, 0.03756), (-0.03874, -0.05617, 0.02796), (-0.03184, -0.05617, 0.03088), (-0.03592, -0.05617, 0.03475), (-0.03874, 0.05617, 0.02796), (-0.02913, 0.05617, 0.03756), (-0.03184, 0.05617, 0.03088), (-0.03592, 0.05617, 0.03475), (0.02913, -0.05617, -0.03756), (0.03874, -0.05617, -0.02796), (0.03184, -0.05617, -0.03088), (0.03592, -0.05617, -0.03475), (0.03874, 0.05617, -0.02796), (0.02913, 0.05617, -0.03756), (0.03184, 0.05617, -0.03088), (0.03592, 0.05617, -0.03475), (0.02913, 0.05617, 0.03756), (0.03874, 0.05617, 0.02796), (0.03184, 0.05617, 0.03088), (0.03592, 0.05617, 0.03475), (-0.02913, 0.05617, -0.03756), (-0.03874, 0.05617, -0.02796), (-0.03184, 0.05617, -0.03088), (-0.03592, 0.05617, -0.03475), (-0.03874, -0.05617, -0.02796), (-0.02913, -0.05617, -0.03756), (-0.03184, -0.05617, -0.03088), (-0.03592, -0.05617, -0.03475), (0.03874, -0.05617, 0.02796), (0.02913, -0.05617, 0.03756), (0.03184, -0.05617, 0.03088), (0.03592, -0.05617, 0.03475)], [], [(4, 0, 1, 6), (3, 5, 6, 1), (0, 4, 7, 2), (2, 7, 5, 3), (7, 4, 14, 10), (4, 6, 8, 14), (2, 3, 12, 11), (3, 1, 9, 12), (5, 7, 10, 15), (6, 5, 15, 8), (1, 0, 13, 9), (0, 2, 11, 13), (16, 19, 18), (19, 17, 18), (20, 23, 22), (23, 21, 22), (24, 27, 26), (27, 25, 26), (28, 31, 30), (31, 29, 30), (32, 35, 34), (35, 33, 34), (36, 39, 38), (39, 37, 38), (40, 43, 42), (43, 41, 42), (44, 47, 46), (47, 45, 46), (16, 21, 23, 19), (19, 23, 20, 17), (24, 29, 31, 27), (27, 31, 28, 25), (36, 41, 43, 39), (39, 43, 40, 37), (32, 45, 47, 35), (35, 47, 44, 33), (14, 8, 18, 17, 40, 42), (32, 21, 16, 45), (8, 15, 46, 45, 16, 18), (40, 17, 20, 37), (12, 9, 22, 21, 32, 34), (9, 13, 38, 37, 20, 22), (10, 14, 42, 41, 24, 26), (28, 33, 44, 25), (36, 29, 24, 41), (15, 10, 26, 25, 44, 46), (11, 12, 34, 33, 28, 30), (13, 11, 30, 29, 36, 38)])
_uv = me_cube_001.uv_layers.new(name='UVMap')
_uv.uv.foreach_set('vector', [0.375, 0.02585, 0.375, 0.05169, 0.625, 0.05169, 0.625, 0.02585, 0.625, 0.6983, 0.625, 0.7242, 0.875, 0.7242, 0.875, 0.6983, 0.125, 0.6983, 0.125, 0.7242, 0.375, 0.7242, 0.375, 0.6983, 0.375, 0.6983, 0.375, 0.7242, 0.625, 0.7242, 0.625, 0.6983, 0.375, 0.7242, 0.125, 0.7242, 0.125, 0.7242, 0.375, 0.7242, 0.375, 0.02585, 0.625, 0.02585, 0.625, 0.02585, 0.375, 0.02585, 0.375, 0.6983, 0.625, 0.6983, 0.625, 0.6983, 0.375, 0.6983, 0.625, 0.6983, 0.875, 0.6983, 0.875, 0.6983, 0.625, 0.6983, 0.625, 0.7242, 0.375, 0.7242, 0.375, 0.7242, 0.625, 0.7242, 0.875, 0.7242, 0.625, 0.7242, 0.625, 0.7242, 0.875, 0.7242, 0.625, 0.05169, 0.375, 0.05169, 0.375, 0.05169, 0.625, 0.05169, 0.125, 0.6983, 0.375, 0.6983, 0.375, 0.6983, 0.125, 0.6983, 0.625, 0.02585, 0.6156, 0.02585, 0.6241, 0.02585, 0.6156, 0.02585, 0.593, 0.02585, 0.6028, 0.02585, 0.593, 0.05169, 0.6156, 0.05169, 0.624, 0.05169, 0.6156, 0.05169, 0.625, 0.05169, 0.6028, 0.05169, 0.344, 0.7242, 0.3659, 0.7242, 0.375, 0.7242, 0.3659, 0.7242, 0.375, 0.7242, 0.375, 0.7242, 0.407, 0.6983, 0.3844, 0.6983, 0.375, 0.6983, 0.3844, 0.6983, 0.375, 0.6983, 0.375, 0.6983, 0.656, 0.6983, 0.6341, 0.6983, 0.625, 0.6983, 0.6341, 0.6983, 0.625, 0.6983, 0.625, 0.6983, 0.375, 0.05169, 0.3844, 0.05169, 0.3759, 0.05169, 0.3844, 0.05169, 0.407, 0.05169, 0.3972, 0.05169, 0.125, 0.7242, 0.1341, 0.7242, 0.1259, 0.7242, 0.1341, 0.7242, 0.156, 0.7242, 0.1472, 0.7242, 0.593, 0.7242, 0.6156, 0.7242, 0.625, 0.7242, 0.6156, 0.7242, 0.625, 0.7242, 0.625, 0.7242, 0.844, 0.7242, 0.844, 0.6983, 0.875, 0.6983, 0.875, 0.7242, 0.625, 0.02585, 0.625, 0.05169, 0.593, 0.05169, 0.593, 0.02585, 0.344, 0.7242, 0.344, 0.6983, 0.375, 0.6983, 0.375, 0.7242, 0.375, 0.7242, 0.375, 0.6983, 0.407, 0.6983, 0.407, 0.7242, 0.156, 0.6983, 0.156, 0.7242, 0.125, 0.7242, 0.125, 0.6983, 0.375, 0.05169, 0.375, 0.02585, 0.407, 0.02585, 0.407, 0.05169, 0.656, 0.6983, 0.656, 0.7242, 0.625, 0.7242, 0.625, 0.6983, 0.625, 0.6983, 0.625, 0.7242, 0.593, 0.7242, 0.593, 0.6983, 0.375, 0.02585, 0.625, 0.02585, 0.6241, 0.02585, 0.593, 0.02585, 0.407, 0.02585, 0.375, 0.02585, 0.656, 0.6983, 0.844, 0.6983, 0.844, 0.7242, 0.656, 0.7242, 0.875, 0.7242, 0.625, 0.7242, 0.625, 0.7242, 0.656, 0.7242, 0.844, 0.7242, 0.875, 0.7242, 0.407, 0.02585, 0.593, 0.02585, 0.593, 0.05169, 0.407, 0.05169, 0.625, 0.6983, 0.875, 0.6983, 0.875, 0.6983, 0.844, 0.6983, 0.656, 0.6983, 0.625, 0.6983, 0.625, 0.05169, 0.375, 0.05169, 0.3759, 0.05169, 0.407, 0.05169, 0.593, 0.05169, 0.624, 0.05169, 0.375, 0.7242, 0.125, 0.7242, 0.1259, 0.7242, 0.156, 0.7242, 0.344, 0.7242, 0.375, 0.7242, 0.407, 0.6983, 0.593, 0.6983, 0.593, 0.7242, 0.407, 0.7242, 0.156, 0.6983, 0.344, 0.6983, 0.344, 0.7242, 0.156, 0.7242, 0.625, 0.7242, 0.375, 0.7242, 0.375, 0.7242, 0.407, 0.7242, 0.593, 0.7242, 0.625, 0.7242, 0.375, 0.6983, 0.625, 0.6983, 0.625, 0.6983, 0.593, 0.6983, 0.407, 0.6983, 0.375, 0.6983, 0.125, 0.6983, 0.375, 0.6983, 0.375, 0.6983, 0.344, 0.6983, 0.156, 0.6983, 0.125, 0.6983])
me_cube_001.update()
me_cube_007 = bpy.data.meshes.new('Cube.007')
me_cube_007.from_pydata([(-0.03121, -0.001, -0.009044), (-0.03121, 0.001, -0.009044), (-0.03612, -0.001, -0.009044), (-0.03612, 0.001, -0.009044), (-0.03121, 0.001, -0.009044), (-0.03121, 0.001, 0.009044), (-0.03612, 0.001, -0.009044), (-0.03612, 0.001, 0.009044), (-0.03121, -0.001, -0.009044), (-0.03121, -0.001, 0.009044), (-0.03612, -0.001, -0.009044), (-0.03612, -0.001, 0.009044), (-0.03612, 0.001, 0.009044), (-0.03612, -0.001, 0.009044), (-0.03121, 0.001, 0.009044), (-0.03121, -0.001, 0.009044), (-0.03121, 0.001, 0.009044), (-0.03121, -0.001, 0.009044), (-0.03612, 0.001, 0.009044), (-0.03612, -0.001, 0.009044), (-0.03121, 0.001, -0.009044), (-0.03121, -0.001, -0.009044), (-0.03612, 0.001, -0.009044), (-0.03612, -0.001, -0.009044), (-0.03121, 0.001, 0.009044), (-0.03121, -0.001, 0.009044), (-0.03612, 0.001, 0.009044), (-0.03612, -0.001, 0.009044), (-0.03121, 0.001, -0.009044), (-0.03121, -0.001, -0.009044), (-0.03612, 0.001, -0.009044), (-0.03612, -0.001, -0.009044), (-0.03121, 0.001, 0.009044), (-0.03121, -0.001, 0.009044), (-0.03612, 0.001, 0.009044), (-0.03612, -0.001, 0.009044), (-0.03121, 0.001, -0.009044), (-0.03121, -0.001, -0.009044), (-0.03612, 0.001, -0.009044), (-0.03612, -0.001, -0.009044), (-0.03059, 0.001251, 0.01131), (-0.03059, -0.001251, 0.01131), (-0.03674, 0.001251, 0.01131), (-0.03674, -0.001251, 0.01131), (-0.03059, 0.001251, -0.01131), (-0.03059, -0.001251, -0.01131), (-0.03674, 0.001251, -0.01131), (-0.03674, -0.001251, -0.01131), (-0.03121, 0.0808, -0.009044), (-0.03121, 0.0828, -0.009044), (-0.03612, 0.0808, -0.009044), (-0.03612, 0.0828, -0.009044), (-0.03121, 0.0828, -0.009044), (-0.03121, 0.0828, 0.009044), (-0.03612, 0.0828, -0.009044), (-0.03612, 0.0828, 0.009044), (-0.03121, 0.0808, -0.009044), (-0.03121, 0.0808, 0.009044), (-0.03612, 0.0808, -0.009044), (-0.03612, 0.0808, 0.009044), (-0.03612, 0.0828, 0.009044), (-0.03612, 0.0808, 0.009044), (-0.03121, 0.0828, 0.009044), (-0.03121, 0.0808, 0.009044), (-0.03121, 0.0828, 0.009044), (-0.03121, 0.0808, 0.009044), (-0.03612, 0.0828, 0.009044), (-0.03612, 0.0808, 0.009044), (-0.03121, 0.0828, -0.009044), (-0.03121, 0.0808, -0.009044), (-0.03612, 0.0828, -0.009044), (-0.03612, 0.0808, -0.009044), (-0.03121, 0.0828, 0.009044), (-0.03121, 0.0808, 0.009044), (-0.03612, 0.0828, 0.009044), (-0.03612, 0.0808, 0.009044), (-0.03121, 0.0828, -0.009044), (-0.03121, 0.0808, -0.009044), (-0.03612, 0.0828, -0.009044), (-0.03612, 0.0808, -0.009044), (-0.03121, 0.0828, 0.009044), (-0.03121, 0.0808, 0.009044), (-0.03612, 0.0828, 0.009044), (-0.03612, 0.0808, 0.009044), (-0.03121, 0.0828, -0.009044), (-0.03121, 0.0808, -0.009044), (-0.03612, 0.0828, -0.009044), (-0.03612, 0.0808, -0.009044), (-0.03059, 0.08305, 0.01131), (-0.03059, 0.08055, 0.01131), (-0.03674, 0.08305, 0.01131), (-0.03674, 0.08055, 0.01131), (-0.03059, 0.08305, -0.01131), (-0.03059, 0.08055, -0.01131), (-0.03674, 0.08305, -0.01131), (-0.03674, 0.08055, -0.01131), (-0.03121, -0.0853, -0.009044), (-0.03121, -0.0833, -0.009044), (-0.03612, -0.0853, -0.009044), (-0.03612, -0.0833, -0.009044), (-0.03121, -0.0833, -0.009044), (-0.03121, -0.0833, 0.009044), (-0.03612, -0.0833, -0.009044), (-0.03612, -0.0833, 0.009044), (-0.03121, -0.0853, -0.009044), (-0.03121, -0.0853, 0.009044), (-0.03612, -0.0853, -0.009044), (-0.03612, -0.0853, 0.009044), (-0.03612, -0.0833, 0.009044), (-0.03612, -0.0853, 0.009044), (-0.03121, -0.0833, 0.009044), (-0.03121, -0.0853, 0.009044), (-0.03121, -0.0833, 0.009044), (-0.03121, -0.0853, 0.009044), (-0.03612, -0.0833, 0.009044), (-0.03612, -0.0853, 0.009044), (-0.03121, -0.0833, -0.009044), (-0.03121, -0.0853, -0.009044), (-0.03612, -0.0833, -0.009044), (-0.03612, -0.0853, -0.009044), (-0.03121, -0.0833, 0.009044), (-0.03121, -0.0853, 0.009044), (-0.03612, -0.0833, 0.009044), (-0.03612, -0.0853, 0.009044), (-0.03121, -0.0833, -0.009044), (-0.03121, -0.0853, -0.009044), (-0.03612, -0.0833, -0.009044), (-0.03612, -0.0853, -0.009044), (-0.03121, -0.0833, 0.009044), (-0.03121, -0.0853, 0.009044), (-0.03612, -0.0833, 0.009044), (-0.03612, -0.0853, 0.009044), (-0.03121, -0.0833, -0.009044), (-0.03121, -0.0853, -0.009044), (-0.03612, -0.0833, -0.009044), (-0.03612, -0.0853, -0.009044), (-0.03059, -0.08305, 0.01131), (-0.03059, -0.08555, 0.01131), (-0.03674, -0.08305, 0.01131), (-0.03674, -0.08555, 0.01131), (-0.03059, -0.08305, -0.01131), (-0.03059, -0.08555, -0.01131), (-0.03674, -0.08305, -0.01131), (-0.03674, -0.08555, -0.01131), (-0.03121, -0.1696, -0.009044), (-0.03121, -0.1676, -0.009044), (-0.03612, -0.1696, -0.009044), (-0.03612, -0.1676, -0.009044), (-0.03121, -0.1676, -0.009044), (-0.03121, -0.1676, 0.009044), (-0.03612, -0.1676, -0.009044), (-0.03612, -0.1676, 0.009044), (-0.03121, -0.1696, -0.009044), (-0.03121, -0.1696, 0.009044), (-0.03612, -0.1696, -0.009044), (-0.03612, -0.1696, 0.009044), (-0.03612, -0.1676, 0.009044), (-0.03612, -0.1696, 0.009044), (-0.03121, -0.1676, 0.009044), (-0.03121, -0.1696, 0.009044), (-0.03121, -0.1676, 0.009044), (-0.03121, -0.1696, 0.009044), (-0.03612, -0.1676, 0.009044), (-0.03612, -0.1696, 0.009044), (-0.03121, -0.1676, -0.009044), (-0.03121, -0.1696, -0.009044), (-0.03612, -0.1676, -0.009044), (-0.03612, -0.1696, -0.009044), (-0.03121, -0.1676, 0.009044), (-0.03121, -0.1696, 0.009044), (-0.03612, -0.1676, 0.009044), (-0.03612, -0.1696, 0.009044), (-0.03121, -0.1676, -0.009044), (-0.03121, -0.1696, -0.009044), (-0.03612, -0.1676, -0.009044), (-0.03612, -0.1696, -0.009044), (-0.03121, -0.1676, 0.009044), (-0.03121, -0.1696, 0.009044), (-0.03612, -0.1676, 0.009044), (-0.03612, -0.1696, 0.009044), (-0.03121, -0.1676, -0.009044), (-0.03121, -0.1696, -0.009044), (-0.03612, -0.1676, -0.009044), (-0.03612, -0.1696, -0.009044), (-0.03059, -0.1674, 0.01131), (-0.03059, -0.1699, 0.01131), (-0.03674, -0.1674, 0.01131), (-0.03674, -0.1699, 0.01131), (-0.03059, -0.1674, -0.01131), (-0.03059, -0.1699, -0.01131), (-0.03674, -0.1674, -0.01131), (-0.03674, -0.1699, -0.01131), (-0.03121, -0.2539, -0.009044), (-0.03121, -0.2519, -0.009044), (-0.03612, -0.2539, -0.009044), (-0.03612, -0.2519, -0.009044), (-0.03121, -0.2519, -0.009044), (-0.03121, -0.2519, 0.009044), (-0.03612, -0.2519, -0.009044), (-0.03612, -0.2519, 0.009044), (-0.03121, -0.2539, -0.009044), (-0.03121, -0.2539, 0.009044), (-0.03612, -0.2539, -0.009044), (-0.03612, -0.2539, 0.009044), (-0.03612, -0.2519, 0.009044), (-0.03612, -0.2539, 0.009044), (-0.03121, -0.2519, 0.009044), (-0.03121, -0.2539, 0.009044), (-0.03121, -0.2519, 0.009044), (-0.03121, -0.2539, 0.009044), (-0.03612, -0.2519, 0.009044), (-0.03612, -0.2539, 0.009044), (-0.03121, -0.2519, -0.009044), (-0.03121, -0.2539, -0.009044), (-0.03612, -0.2519, -0.009044), (-0.03612, -0.2539, -0.009044), (-0.03121, -0.2519, 0.009044), (-0.03121, -0.2539, 0.009044), (-0.03612, -0.2519, 0.009044), (-0.03612, -0.2539, 0.009044), (-0.03121, -0.2519, -0.009044), (-0.03121, -0.2539, -0.009044), (-0.03612, -0.2519, -0.009044), (-0.03612, -0.2539, -0.009044), (-0.03121, -0.2519, 0.009044), (-0.03121, -0.2539, 0.009044), (-0.03612, -0.2519, 0.009044), (-0.03612, -0.2539, 0.009044), (-0.03121, -0.2519, -0.009044), (-0.03121, -0.2539, -0.009044), (-0.03612, -0.2519, -0.009044), (-0.03612, -0.2539, -0.009044), (-0.03059, -0.2517, 0.01131), (-0.03059, -0.2542, 0.01131), (-0.03674, -0.2517, 0.01131), (-0.03674, -0.2542, 0.01131), (-0.03059, -0.2517, -0.01131), (-0.03059, -0.2542, -0.01131), (-0.03674, -0.2517, -0.01131), (-0.03674, -0.2542, -0.01131), (-0.03121, -0.3382, -0.009044), (-0.03121, -0.3362, -0.009044), (-0.03612, -0.3382, -0.009044), (-0.03612, -0.3362, -0.009044), (-0.03121, -0.3362, -0.009044), (-0.03121, -0.3362, 0.009044), (-0.03612, -0.3362, -0.009044), (-0.03612, -0.3362, 0.009044), (-0.03121, -0.3382, -0.009044), (-0.03121, -0.3382, 0.009044), (-0.03612, -0.3382, -0.009044), (-0.03612, -0.3382, 0.009044), (-0.03612, -0.3362, 0.009044), (-0.03612, -0.3382, 0.009044), (-0.03121, -0.3362, 0.009044), (-0.03121, -0.3382, 0.009044), (-0.03121, -0.3362, 0.009044), (-0.03121, -0.3382, 0.009044), (-0.03612, -0.3362, 0.009044), (-0.03612, -0.3382, 0.009044), (-0.03121, -0.3362, -0.009044), (-0.03121, -0.3382, -0.009044), (-0.03612, -0.3362, -0.009044), (-0.03612, -0.3382, -0.009044), (-0.03121, -0.3362, 0.009044), (-0.03121, -0.3382, 0.009044), (-0.03612, -0.3362, 0.009044), (-0.03612, -0.3382, 0.009044), (-0.03121, -0.3362, -0.009044), (-0.03121, -0.3382, -0.009044), (-0.03612, -0.3362, -0.009044), (-0.03612, -0.3382, -0.009044), (-0.03121, -0.3362, 0.009044), (-0.03121, -0.3382, 0.009044), (-0.03612, -0.3362, 0.009044), (-0.03612, -0.3382, 0.009044), (-0.03121, -0.3362, -0.009044), (-0.03121, -0.3382, -0.009044), (-0.03612, -0.3362, -0.009044), (-0.03612, -0.3382, -0.009044), (-0.03059, -0.336, 0.01131), (-0.03059, -0.3385, 0.01131), (-0.03674, -0.336, 0.01131), (-0.03674, -0.3385, 0.01131), (-0.03059, -0.336, -0.01131), (-0.03059, -0.3385, -0.01131), (-0.03674, -0.336, -0.01131), (-0.03674, -0.3385, -0.01131), (-0.03121, -0.4225, -0.009044), (-0.03121, -0.4205, -0.009044), (-0.03612, -0.4225, -0.009044), (-0.03612, -0.4205, -0.009044), (-0.03121, -0.4205, -0.009044), (-0.03121, -0.4205, 0.009044), (-0.03612, -0.4205, -0.009044), (-0.03612, -0.4205, 0.009044), (-0.03121, -0.4225, -0.009044), (-0.03121, -0.4225, 0.009044), (-0.03612, -0.4225, -0.009044), (-0.03612, -0.4225, 0.009044), (-0.03612, -0.4205, 0.009044), (-0.03612, -0.4225, 0.009044), (-0.03121, -0.4205, 0.009044), (-0.03121, -0.4225, 0.009044), (-0.03121, -0.4205, 0.009044), (-0.03121, -0.4225, 0.009044), (-0.03612, -0.4205, 0.009044), (-0.03612, -0.4225, 0.009044), (-0.03121, -0.4205, -0.009044), (-0.03121, -0.4225, -0.009044), (-0.03612, -0.4205, -0.009044), (-0.03612, -0.4225, -0.009044), (-0.03121, -0.4205, 0.009044), (-0.03121, -0.4225, 0.009044), (-0.03612, -0.4205, 0.009044), (-0.03612, -0.4225, 0.009044), (-0.03121, -0.4205, -0.009044), (-0.03121, -0.4225, -0.009044), (-0.03612, -0.4205, -0.009044), (-0.03612, -0.4225, -0.009044), (-0.03121, -0.4205, 0.009044), (-0.03121, -0.4225, 0.009044), (-0.03612, -0.4205, 0.009044), (-0.03612, -0.4225, 0.009044), (-0.03121, -0.4205, -0.009044), (-0.03121, -0.4225, -0.009044), (-0.03612, -0.4205, -0.009044), (-0.03612, -0.4225, -0.009044), (-0.03059, -0.4203, 0.01131), (-0.03059, -0.4228, 0.01131), (-0.03674, -0.4203, 0.01131), (-0.03674, -0.4228, 0.01131), (-0.03059, -0.4203, -0.01131), (-0.03059, -0.4228, -0.01131), (-0.03674, -0.4203, -0.01131), (-0.03674, -0.4228, -0.01131), (-0.03121, -0.5068, -0.009044), (-0.03121, -0.5048, -0.009044), (-0.03612, -0.5068, -0.009044), (-0.03612, -0.5048, -0.009044), (-0.03121, -0.5048, -0.009044), (-0.03121, -0.5048, 0.009044), (-0.03612, -0.5048, -0.009044), (-0.03612, -0.5048, 0.009044), (-0.03121, -0.5068, -0.009044), (-0.03121, -0.5068, 0.009044), (-0.03612, -0.5068, -0.009044), (-0.03612, -0.5068, 0.009044), (-0.03612, -0.5048, 0.009044), (-0.03612, -0.5068, 0.009044), (-0.03121, -0.5048, 0.009044), (-0.03121, -0.5068, 0.009044), (-0.03121, -0.5048, 0.009044), (-0.03121, -0.5068, 0.009044), (-0.03612, -0.5048, 0.009044), (-0.03612, -0.5068, 0.009044), (-0.03121, -0.5048, -0.009044), (-0.03121, -0.5068, -0.009044), (-0.03612, -0.5048, -0.009044), (-0.03612, -0.5068, -0.009044), (-0.03121, -0.5048, 0.009044), (-0.03121, -0.5068, 0.009044), (-0.03612, -0.5048, 0.009044), (-0.03612, -0.5068, 0.009044), (-0.03121, -0.5048, -0.009044), (-0.03121, -0.5068, -0.009044), (-0.03612, -0.5048, -0.009044), (-0.03612, -0.5068, -0.009044), (-0.03121, -0.5048, 0.009044), (-0.03121, -0.5068, 0.009044), (-0.03612, -0.5048, 0.009044), (-0.03612, -0.5068, 0.009044), (-0.03121, -0.5048, -0.009044), (-0.03121, -0.5068, -0.009044), (-0.03612, -0.5048, -0.009044), (-0.03612, -0.5068, -0.009044), (-0.03059, -0.5046, 0.01131), (-0.03059, -0.5071, 0.01131), (-0.03674, -0.5046, 0.01131), (-0.03674, -0.5071, 0.01131), (-0.03059, -0.5046, -0.01131), (-0.03059, -0.5071, -0.01131), (-0.03674, -0.5046, -0.01131), (-0.03674, -0.5071, -0.01131), (-0.03121, -0.5911, -0.009044), (-0.03121, -0.5891, -0.009044), (-0.03612, -0.5911, -0.009044), (-0.03612, -0.5891, -0.009044), (-0.03121, -0.5891, -0.009044), (-0.03121, -0.5891, 0.009044), (-0.03612, -0.5891, -0.009044), (-0.03612, -0.5891, 0.009044), (-0.03121, -0.5911, -0.009044), (-0.03121, -0.5911, 0.009044), (-0.03612, -0.5911, -0.009044), (-0.03612, -0.5911, 0.009044), (-0.03612, -0.5891, 0.009044), (-0.03612, -0.5911, 0.009044), (-0.03121, -0.5891, 0.009044), (-0.03121, -0.5911, 0.009044), (-0.03121, -0.5891, 0.009044), (-0.03121, -0.5911, 0.009044), (-0.03612, -0.5891, 0.009044), (-0.03612, -0.5911, 0.009044), (-0.03121, -0.5891, -0.009044), (-0.03121, -0.5911, -0.009044), (-0.03612, -0.5891, -0.009044), (-0.03612, -0.5911, -0.009044), (-0.03121, -0.5891, 0.009044), (-0.03121, -0.5911, 0.009044), (-0.03612, -0.5891, 0.009044), (-0.03612, -0.5911, 0.009044), (-0.03121, -0.5891, -0.009044), (-0.03121, -0.5911, -0.009044), (-0.03612, -0.5891, -0.009044), (-0.03612, -0.5911, -0.009044), (-0.03121, -0.5891, 0.009044), (-0.03121, -0.5911, 0.009044), (-0.03612, -0.5891, 0.009044), (-0.03612, -0.5911, 0.009044), (-0.03121, -0.5891, -0.009044), (-0.03121, -0.5911, -0.009044), (-0.03612, -0.5891, -0.009044), (-0.03612, -0.5911, -0.009044), (-0.03059, -0.5889, 0.01131), (-0.03059, -0.5914, 0.01131), (-0.03674, -0.5889, 0.01131), (-0.03674, -0.5914, 0.01131), (-0.03059, -0.5889, -0.01131), (-0.03059, -0.5914, -0.01131), (-0.03674, -0.5889, -0.01131), (-0.03674, -0.5914, -0.01131)], [], [(1, 14, 16, 20), (10, 8, 4, 6), (10, 6, 7, 11), (11, 7, 5, 9), (8, 9, 5, 4), (13, 15, 17, 19), (15, 0, 21, 17), (3, 1, 20, 22), (10, 11, 13, 2), (8, 10, 2, 0), (7, 6, 3, 12), (6, 4, 1, 3), (9, 8, 0, 15), (11, 9, 15, 13), (4, 5, 14, 1), (5, 7, 12, 14), (19, 17, 25, 27), (17, 21, 29, 25), (22, 20, 28, 30), (18, 22, 30, 26), (14, 12, 18, 16), (2, 13, 19, 23), (0, 2, 23, 21), (12, 3, 22, 18), (30, 28, 36, 38), (26, 30, 38, 34), (29, 31, 39, 37), (31, 27, 35, 39), (20, 16, 24, 28), (16, 18, 26, 24), (23, 19, 27, 31), (21, 23, 31, 29), (39, 35, 43, 47), (32, 34, 42, 40), (36, 32, 40, 44), (35, 33, 41, 43), (25, 29, 37, 33), (27, 25, 33, 35), (28, 24, 32, 36), (24, 26, 34, 32), (47, 46, 44, 45), (47, 43, 42, 46), (43, 41, 40, 42), (45, 44, 40, 41), (37, 39, 47, 45), (34, 38, 46, 42), (38, 36, 44, 46), (33, 37, 45, 41), (49, 62, 64, 68), (58, 56, 52, 54), (58, 54, 55, 59), (59, 55, 53, 57), (56, 57, 53, 52), (61, 63, 65, 67), (63, 48, 69, 65), (51, 49, 68, 70), (58, 59, 61, 50), (56, 58, 50, 48), (55, 54, 51, 60), (54, 52, 49, 51), (57, 56, 48, 63), (59, 57, 63, 61), (52, 53, 62, 49), (53, 55, 60, 62), (67, 65, 73, 75), (65, 69, 77, 73), (70, 68, 76, 78), (66, 70, 78, 74), (62, 60, 66, 64), (50, 61, 67, 71), (48, 50, 71, 69), (60, 51, 70, 66), (78, 76, 84, 86), (74, 78, 86, 82), (77, 79, 87, 85), (79, 75, 83, 87), (68, 64, 72, 76), (64, 66, 74, 72), (71, 67, 75, 79), (69, 71, 79, 77), (87, 83, 91, 95), (80, 82, 90, 88), (84, 80, 88, 92), (83, 81, 89, 91), (73, 77, 85, 81), (75, 73, 81, 83), (76, 72, 80, 84), (72, 74, 82, 80), (95, 94, 92, 93), (95, 91, 90, 94), (91, 89, 88, 90), (93, 92, 88, 89), (85, 87, 95, 93), (82, 86, 94, 90), (86, 84, 92, 94), (81, 85, 93, 89), (97, 110, 112, 116), (106, 104, 100, 102), (106, 102, 103, 107), (107, 103, 101, 105), (104, 105, 101, 100), (109, 111, 113, 115), (111, 96, 117, 113), (99, 97, 116, 118), (106, 107, 109, 98), (104, 106, 98, 96), (103, 102, 99, 108), (102, 100, 97, 99), (105, 104, 96, 111), (107, 105, 111, 109), (100, 101, 110, 97), (101, 103, 108, 110), (115, 113, 121, 123), (113, 117, 125, 121), (118, 116, 124, 126), (114, 118, 126, 122), (110, 108, 114, 112), (98, 109, 115, 119), (96, 98, 119, 117), (108, 99, 118, 114), (126, 124, 132, 134), (122, 126, 134, 130), (125, 127, 135, 133), (127, 123, 131, 135), (116, 112, 120, 124), (112, 114, 122, 120), (119, 115, 123, 127), (117, 119, 127, 125), (135, 131, 139, 143), (128, 130, 138, 136), (132, 128, 136, 140), (131, 129, 137, 139), (121, 125, 133, 129), (123, 121, 129, 131), (124, 120, 128, 132), (120, 122, 130, 128), (143, 142, 140, 141), (143, 139, 138, 142), (139, 137, 136, 138), (141, 140, 136, 137), (133, 135, 143, 141), (130, 134, 142, 138), (134, 132, 140, 142), (129, 133, 141, 137), (145, 158, 160, 164), (154, 152, 148, 150), (154, 150, 151, 155), (155, 151, 149, 153), (152, 153, 149, 148), (157, 159, 161, 163), (159, 144, 165, 161), (147, 145, 164, 166), (154, 155, 157, 146), (152, 154, 146, 144), (151, 150, 147, 156), (150, 148, 145, 147), (153, 152, 144, 159), (155, 153, 159, 157), (148, 149, 158, 145), (149, 151, 156, 158), (163, 161, 169, 171), (161, 165, 173, 169), (166, 164, 172, 174), (162, 166, 174, 170), (158, 156, 162, 160), (146, 157, 163, 167), (144, 146, 167, 165), (156, 147, 166, 162), (174, 172, 180, 182), (170, 174, 182, 178), (173, 175, 183, 181), (175, 171, 179, 183), (164, 160, 168, 172), (160, 162, 170, 168), (167, 163, 171, 175), (165, 167, 175, 173), (183, 179, 187, 191), (176, 178, 186, 184), (180, 176, 184, 188), (179, 177, 185, 187), (169, 173, 181, 177), (171, 169, 177, 179), (172, 168, 176, 180), (168, 170, 178, 176), (191, 190, 188, 189), (191, 187, 186, 190), (187, 185, 184, 186), (189, 188, 184, 185), (181, 183, 191, 189), (178, 182, 190, 186), (182, 180, 188, 190), (177, 181, 189, 185), (193, 206, 208, 212), (202, 200, 196, 198), (202, 198, 199, 203), (203, 199, 197, 201), (200, 201, 197, 196), (205, 207, 209, 211), (207, 192, 213, 209), (195, 193, 212, 214), (202, 203, 205, 194), (200, 202, 194, 192), (199, 198, 195, 204), (198, 196, 193, 195), (201, 200, 192, 207), (203, 201, 207, 205), (196, 197, 206, 193), (197, 199, 204, 206), (211, 209, 217, 219), (209, 213, 221, 217), (214, 212, 220, 222), (210, 214, 222, 218), (206, 204, 210, 208), (194, 205, 211, 215), (192, 194, 215, 213), (204, 195, 214, 210), (222, 220, 228, 230), (218, 222, 230, 226), (221, 223, 231, 229), (223, 219, 227, 231), (212, 208, 216, 220), (208, 210, 218, 216), (215, 211, 219, 223), (213, 215, 223, 221), (231, 227, 235, 239), (224, 226, 234, 232), (228, 224, 232, 236), (227, 225, 233, 235), (217, 221, 229, 225), (219, 217, 225, 227), (220, 216, 224, 228), (216, 218, 226, 224), (239, 238, 236, 237), (239, 235, 234, 238), (235, 233, 232, 234), (237, 236, 232, 233), (229, 231, 239, 237), (226, 230, 238, 234), (230, 228, 236, 238), (225, 229, 237, 233), (241, 254, 256, 260), (250, 248, 244, 246), (250, 246, 247, 251), (251, 247, 245, 249), (248, 249, 245, 244), (253, 255, 257, 259), (255, 240, 261, 257), (243, 241, 260, 262), (250, 251, 253, 242), (248, 250, 242, 240), (247, 246, 243, 252), (246, 244, 241, 243), (249, 248, 240, 255), (251, 249, 255, 253), (244, 245, 254, 241), (245, 247, 252, 254), (259, 257, 265, 267), (257, 261, 269, 265), (262, 260, 268, 270), (258, 262, 270, 266), (254, 252, 258, 256), (242, 253, 259, 263), (240, 242, 263, 261), (252, 243, 262, 258), (270, 268, 276, 278), (266, 270, 278, 274), (269, 271, 279, 277), (271, 267, 275, 279), (260, 256, 264, 268), (256, 258, 266, 264), (263, 259, 267, 271), (261, 263, 271, 269), (279, 275, 283, 287), (272, 274, 282, 280), (276, 272, 280, 284), (275, 273, 281, 283), (265, 269, 277, 273), (267, 265, 273, 275), (268, 264, 272, 276), (264, 266, 274, 272), (287, 286, 284, 285), (287, 283, 282, 286), (283, 281, 280, 282), (285, 284, 280, 281), (277, 279, 287, 285), (274, 278, 286, 282), (278, 276, 284, 286), (273, 277, 285, 281), (289, 302, 304, 308), (298, 296, 292, 294), (298, 294, 295, 299), (299, 295, 293, 297), (296, 297, 293, 292), (301, 303, 305, 307), (303, 288, 309, 305), (291, 289, 308, 310), (298, 299, 301, 290), (296, 298, 290, 288), (295, 294, 291, 300), (294, 292, 289, 291), (297, 296, 288, 303), (299, 297, 303, 301), (292, 293, 302, 289), (293, 295, 300, 302), (307, 305, 313, 315), (305, 309, 317, 313), (310, 308, 316, 318), (306, 310, 318, 314), (302, 300, 306, 304), (290, 301, 307, 311), (288, 290, 311, 309), (300, 291, 310, 306), (318, 316, 324, 326), (314, 318, 326, 322), (317, 319, 327, 325), (319, 315, 323, 327), (308, 304, 312, 316), (304, 306, 314, 312), (311, 307, 315, 319), (309, 311, 319, 317), (327, 323, 331, 335), (320, 322, 330, 328), (324, 320, 328, 332), (323, 321, 329, 331), (313, 317, 325, 321), (315, 313, 321, 323), (316, 312, 320, 324), (312, 314, 322, 320), (335, 334, 332, 333), (335, 331, 330, 334), (331, 329, 328, 330), (333, 332, 328, 329), (325, 327, 335, 333), (322, 326, 334, 330), (326, 324, 332, 334), (321, 325, 333, 329), (337, 350, 352, 356), (346, 344, 340, 342), (346, 342, 343, 347), (347, 343, 341, 345), (344, 345, 341, 340), (349, 351, 353, 355), (351, 336, 357, 353), (339, 337, 356, 358), (346, 347, 349, 338), (344, 346, 338, 336), (343, 342, 339, 348), (342, 340, 337, 339), (345, 344, 336, 351), (347, 345, 351, 349), (340, 341, 350, 337), (341, 343, 348, 350), (355, 353, 361, 363), (353, 357, 365, 361), (358, 356, 364, 366), (354, 358, 366, 362), (350, 348, 354, 352), (338, 349, 355, 359), (336, 338, 359, 357), (348, 339, 358, 354), (366, 364, 372, 374), (362, 366, 374, 370), (365, 367, 375, 373), (367, 363, 371, 375), (356, 352, 360, 364), (352, 354, 362, 360), (359, 355, 363, 367), (357, 359, 367, 365), (375, 371, 379, 383), (368, 370, 378, 376), (372, 368, 376, 380), (371, 369, 377, 379), (361, 365, 373, 369), (363, 361, 369, 371), (364, 360, 368, 372), (360, 362, 370, 368), (383, 382, 380, 381), (383, 379, 378, 382), (379, 377, 376, 378), (381, 380, 376, 377), (373, 375, 383, 381), (370, 374, 382, 378), (374, 372, 380, 382), (369, 373, 381, 377), (385, 398, 400, 404), (394, 392, 388, 390), (394, 390, 391, 395), (395, 391, 389, 393), (392, 393, 389, 388), (397, 399, 401, 403), (399, 384, 405, 401), (387, 385, 404, 406), (394, 395, 397, 386), (392, 394, 386, 384), (391, 390, 387, 396), (390, 388, 385, 387), (393, 392, 384, 399), (395, 393, 399, 397), (388, 389, 398, 385), (389, 391, 396, 398), (403, 401, 409, 411), (401, 405, 413, 409), (406, 404, 412, 414), (402, 406, 414, 410), (398, 396, 402, 400), (386, 397, 403, 407), (384, 386, 407, 405), (396, 387, 406, 402), (414, 412, 420, 422), (410, 414, 422, 418), (413, 415, 423, 421), (415, 411, 419, 423), (404, 400, 408, 412), (400, 402, 410, 408), (407, 403, 411, 415), (405, 407, 415, 413), (423, 419, 427, 431), (416, 418, 426, 424), (420, 416, 424, 428), (419, 417, 425, 427), (409, 413, 421, 417), (411, 409, 417, 419), (412, 408, 416, 420), (408, 410, 418, 416), (431, 430, 428, 429), (431, 427, 426, 430), (427, 425, 424, 426), (429, 428, 424, 425), (421, 423, 431, 429), (418, 422, 430, 426), (422, 420, 428, 430), (417, 421, 429, 425)])
_uv = me_cube_007.uv_layers.new(name='UVMap')
_uv.uv.foreach_set('vector', [0.0, 0.0, 0.0, 0.0, 0.0, 0.0, 0.0, 0.0, 0.0, 0.0, 0.0, 0.0, 0.0, 0.0, 0.0, 0.0, 0.0, 0.0, 0.0, 0.0, 0.0, 0.0, 0.0, 0.0, 0.0, 0.0, 0.0, 0.0, 0.0, 0.0, 0.0, 0.0, 0.0, 0.0, 0.0, 0.0, 0.0, 0.0, 0.0, 0.0, 0.0, 0.0, 0.0, 0.0, 0.0, 0.0, 0.0, 0.0, 0.0, 0.0, 0.0, 0.0, 0.0, 0.0, 0.0, 0.0, 0.0, 0.0, 0.0, 0.0, 0.0, 0.0, 0.0, 0.0, 0.0, 0.0, 0.0, 0.0, 0.0, 0.0, 0.0, 0.0, 0.0, 0.0, 0.0, 0.0, 0.0, 0.0, 0.0, 0.0, 0.0, 0.0, 0.0, 0.0, 0.0, 0.0, 0.0, 0.0, 0.0, 0.0, 0.0, 0.0, 0.0, 0.0, 0.0, 0.0, 0.0, 0.0, 0.0, 0.0, 0.0, 0.0, 0.0, 0.0, 0.0, 0.0, 0.0, 0.0, 0.0, 0.0, 0.0, 0.0, 0.0, 0.0, 0.0, 0.0, 0.0, 0.0, 0.0, 0.0, 0.0, 0.0, 0.0, 0.0, 0.0, 0.0, 0.0, 0.0, 0.0, 0.0, 0.0, 0.0, 0.0, 0.0, 0.0, 0.0, 0.0, 0.0, 0.0, 0.0, 0.0, 0.0, 0.0, 0.0, 0.0, 0.0, 0.0, 0.0, 0.0, 0.0, 0.0, 0.0, 0.0, 0.0, 0.0, 0.0, 0.0, 0.0, 0.0, 0.0, 0.0, 0.0, 0.0, 0.0, 0.0, 0.0, 0.0, 0.0, 0.0, 0.0, 0.0, 0.0, 0.0, 0.0, 0.0, 0.0, 0.0, 0.0, 0.0, 0.0, 0.0, 0.0, 0.0, 0.0, 0.0, 0.0, 0.0, 0.0, 0.0, 0.0, 0.0, 0.0, 0.0, 0.0, 0.0, 0.0, 0.0, 0.0, 0.0, 0.0, 0.0, 0.0, 0.0, 0.0, 0.0, 0.0, 0.0, 0.0, 0.0, 0.0, 0.0, 0.0, 0.0, 0.0, 0.0, 0.0, 0.0, 0.0, 0.0, 0.0, 0.0, 0.0, 0.0, 0.0, 0.0, 0.0, 0.0, 0.0, 0.0, 0.0, 0.0, 0.0, 0.0, 0.0, 0.0, 0.0, 0.0, 0.0, 0.0, 0.0, 0.0, 0.0, 0.0, 0.0, 0.0, 0.0, 0.0, 0.0, 0.0, 0.0, 0.0, 0.0, 0.0, 0.0, 0.0, 0.0, 0.0, 0.0, 0.0, 0.0, 0.0, 0.0, 0.0, 0.0, 0.0, 0.0, 0.0, 0.0, 0.0, 0.0, 0.0, 0.0, 0.0, 0.0, 0.0, 0.0, 0.0, 0.0, 0.0, 0.0, 0.0, 0.0, 0.0, 0.0, 0.0, 0.0, 0.0, 0.0, 0.0, 0.0, 0.0, 0.0, 0.0, 0.0, 0.0, 0.0, 0.0, 0.0, 0.0, 0.0, 0.0, 0.0, 0.0, 0.0, 0.0, 0.0, 0.0, 0.0, 0.0, 0.0, 0.0, 0.0, 0.0, 0.0, 0.0, 0.0, 0.0, 0.0, 0.0, 0.0, 0.0, 0.0, 0.0, 0.0, 0.0, 0.0, 0.0, 0.0, 0.0, 0.0, 0.0, 0.0, 0.0, 0.0, 0.0, 0.0, 0.0, 0.0, 0.0, 0.0, 0.0, 0.0, 0.0, 0.0, 0.0, 0.0, 0.0, 0.0, 0.0, 0.0, 0.0, 0.0, 0.0, 0.0, 0.0, 0.0, 0.0, 0.0, 0.0, 0.0, 0.0, 0.0, 0.0, 0.0, 0.0, 0.0, 0.0, 0.0, 0.0, 0.0, 0.0, 0.0, 0.0, 0.0, 0.0, 0.0, 0.0, 0.0, 0.0, 0.0, 0.0, 0.0, 0.0, 0.0, 0.0, 0.0, 0.0, 0.0, 0.0, 0.0, 0.0, 0.0, 0.0, 0.0, 0.0, 0.0, 0.0, 0.0, 0.0, 0.0, 0.0, 0.0, 0.0, 0.0, 0.0, 0.0, 0.0, 0.0, 0.0, 0.0, 0.0, 0.0, 0.0, 0.0, 0.0, 0.0, 0.0, 0.0, 0.0, 0.0, 0.0, 0.0, 0.0, 0.0, 0.0, 0.0, 0.0, 0.0, 0.0, 0.0, 0.0, 0.0, 0.0, 0.0, 0.0, 0.0, 0.0, 0.0, 0.0, 0.0, 0.0, 0.0, 0.0, 0.0, 0.0, 0.0, 0.0, 0.0, 0.0, 0.0, 0.0, 0.0, 0.0, 0.0, 0.0, 0.0, 0.0, 0.0, 0.0, 0.0, 0.0, 0.0, 0.0, 0.0, 0.0, 0.0, 0.0, 0.0, 0.0, 0.0, 0.0, 0.0, 0.0, 0.0, 0.0, 0.0, 0.0, 0.0, 0.0, 0.0, 0.0, 0.0, 0.0, 0.0, 0.0, 0.0, 0.0, 0.0, 0.0, 0.0, 0.0, 0.0, 0.0, 0.0, 0.0, 0.0, 0.0, 0.0, 0.0, 0.0, 0.0, 0.0, 0.0, 0.0, 0.0, 0.0, 0.0, 0.0, 0.0, 0.0, 0.0, 0.0, 0.0, 0.0, 0.0, 0.0, 0.0, 0.0, 0.0, 0.0, 0.0, 0.0, 0.0, 0.0, 0.0, 0.0, 0.0, 0.0, 0.0, 0.0, 0.0, 0.0, 0.0, 0.0, 0.0, 0.0, 0.0, 0.0, 0.0, 0.0, 0.0, 0.0, 0.0, 0.0, 0.0, 0.0, 0.0, 0.0, 0.0, 0.0, 0.0, 0.0, 0.0, 0.0, 0.0, 0.0, 0.0, 0.0, 0.0, 0.0, 0.0, 0.0, 0.0, 0.0, 0.0, 0.0, 0.0, 0.0, 0.0, 0.0, 0.0, 0.0, 0.0, 0.0, 0.0, 0.0, 0.0, 0.0, 0.0, 0.0, 0.0, 0.0, 0.0, 0.0, 0.0, 0.0, 0.0, 0.0, 0.0, 0.0, 0.0, 0.0, 0.0, 0.0, 0.0, 0.0, 0.0, 0.0, 0.0, 0.0, 0.0, 0.0, 0.0, 0.0, 0.0, 0.0, 0.0, 0.0, 0.0, 0.0, 0.0, 0.0, 0.0, 0.0, 0.0, 0.0, 0.0, 0.0, 0.0, 0.0, 0.0, 0.0, 0.0, 0.0, 0.0, 0.0, 0.0, 0.0, 0.0, 0.0, 0.0, 0.0, 0.0, 0.0, 0.0, 0.0, 0.0, 0.0, 0.0, 0.0, 0.0, 0.0, 0.0, 0.0, 0.0, 0.0, 0.0, 0.0, 0.0, 0.0, 0.0, 0.0, 0.0, 0.0, 0.0, 0.0, 0.0, 0.0, 0.0, 0.0, 0.0, 0.0, 0.0, 0.0, 0.0, 0.0, 0.0, 0.0, 0.0, 0.0, 0.0, 0.0, 0.0, 0.0, 0.0, 0.0, 0.0, 0.0, 0.0, 0.0, 0.0, 0.0, 0.0, 0.0, 0.0, 0.0, 0.0, 0.0, 0.0, 0.0, 0.0, 0.0, 0.0, 0.0, 0.0, 0.0, 0.0, 0.0, 0.0, 0.0, 0.0, 0.0, 0.0, 0.0, 0.0, 0.0, 0.0, 0.0, 0.0, 0.0, 0.0, 0.0, 0.0, 0.0, 0.0, 0.0, 0.0, 0.0, 0.0, 0.0, 0.0, 0.0, 0.0, 0.0, 0.0, 0.0, 0.0, 0.0, 0.0, 0.0, 0.0, 0.0, 0.0, 0.0, 0.0, 0.0, 0.0, 0.0, 0.0, 0.0, 0.0, 0.0, 0.0, 0.0, 0.0, 0.0, 0.0, 0.0, 0.0, 0.0, 0.0, 0.0, 0.0, 0.0, 0.0, 0.0, 0.0, 0.0, 0.0, 0.0, 0.0, 0.0, 0.0, 0.0, 0.0, 0.0, 0.0, 0.0, 0.0, 0.0, 0.0, 0.0, 0.0, 0.0, 0.0, 0.0, 0.0, 0.0, 0.0, 0.0, 0.0, 0.0, 0.0, 0.0, 0.0, 0.0, 0.0, 0.0, 0.0, 0.0, 0.0, 0.0, 0.0, 0.0, 0.0, 0.0, 0.0, 0.0, 0.0, 0.0, 0.0, 0.0, 0.0, 0.0, 0.0, 0.0, 0.0, 0.0, 0.0, 0.0, 0.0, 0.0, 0.0, 0.0, 0.0, 0.0, 0.0, 0.0, 0.0, 0.0, 0.0, 0.0, 0.0, 0.0, 0.0, 0.0, 0.0, 0.0, 0.0, 0.0, 0.0, 0.0, 0.0, 0.0, 0.0, 0.0, 0.0, 0.0, 0.0, 0.0, 0.0, 0.0, 0.0, 0.0, 0.0, 0.0, 0.0, 0.0, 0.0, 0.0, 0.0, 0.0, 0.0, 0.0, 0.0, 0.0, 0.0, 0.0, 0.0, 0.0, 0.0, 0.0, 0.0, 0.0, 0.0, 0.0, 0.0, 0.0, 0.0, 0.0, 0.0, 0.0, 0.0, 0.0, 0.0, 0.0, 0.0, 0.0, 0.0, 0.0, 0.0, 0.0, 0.0, 0.0, 0.0, 0.0, 0.0, 0.0, 0.0, 0.0, 0.0, 0.0, 0.0, 0.0, 0.0, 0.0, 0.0, 0.0, 0.0, 0.0, 0.0, 0.0, 0.0, 0.0, 0.0, 0.0, 0.0, 0.0, 0.0, 0.0, 0.0, 0.0, 0.0, 0.0, 0.0, 0.0, 0.0, 0.0, 0.0, 0.0, 0.0, 0.0, 0.0, 0.0, 0.0, 0.0, 0.0, 0.0, 0.0, 0.0, 0.0, 0.0, 0.0, 0.0, 0.0, 0.0, 0.0, 0.0, 0.0, 0.0, 0.0, 0.0, 0.0, 0.0, 0.0, 0.0, 0.0, 0.0, 0.0, 0.0, 0.0, 0.0, 0.0, 0.0, 0.0, 0.0, 0.0, 0.0, 0.0, 0.0, 0.0, 0.0, 0.0, 0.0, 0.0, 0.0, 0.0, 0.0, 0.0, 0.0, 0.0, 0.0, 0.0, 0.0, 0.0, 0.0, 0.0, 0.0, 0.0, 0.0, 0.0, 0.0, 0.0, 0.0, 0.0, 0.0, 0.0, 0.0, 0.0, 0.0, 0.0, 0.0, 0.0, 0.0, 0.0, 0.0, 0.0, 0.0, 0.0, 0.0, 0.0, 0.0, 0.0, 0.0, 0.0, 0.0, 0.0, 0.0, 0.0, 0.0, 0.0, 0.0, 0.0, 0.0, 0.0, 0.0, 0.0, 0.0, 0.0, 0.0, 0.0, 0.0, 0.0, 0.0, 0.0, 0.0, 0.0, 0.0, 0.0, 0.0, 0.0, 0.0, 0.0, 0.0, 0.0, 0.0, 0.0, 0.0, 0.0, 0.0, 0.0, 0.0, 0.0, 0.0, 0.0, 0.0, 0.0, 0.0, 0.0, 0.0, 0.0, 0.0, 0.0, 0.0, 0.0, 0.0, 0.0, 0.0, 0.0, 0.0, 0.0, 0.0, 0.0, 0.0, 0.0, 0.0, 0.0, 0.0, 0.0, 0.0, 0.0, 0.0, 0.0, 0.0, 0.0, 0.0, 0.0, 0.0, 0.0, 0.0, 0.0, 0.0, 0.0, 0.0, 0.0, 0.0, 0.0, 0.0, 0.0, 0.0, 0.0, 0.0, 0.0, 0.0, 0.0, 0.0, 0.0, 0.0, 0.0, 0.0, 0.0, 0.0, 0.0, 0.0, 0.0, 0.0, 0.0, 0.0, 0.0, 0.0, 0.0, 0.0, 0.0, 0.0, 0.0, 0.0, 0.0, 0.0, 0.0, 0.0, 0.0, 0.0, 0.0, 0.0, 0.0, 0.0, 0.0, 0.0, 0.0, 0.0, 0.0, 0.0, 0.0, 0.0, 0.0, 0.0, 0.0, 0.0, 0.0, 0.0, 0.0, 0.0, 0.0, 0.0, 0.0, 0.0, 0.0, 0.0, 0.0, 0.0, 0.0, 0.0, 0.0, 0.0, 0.0, 0.0, 0.0, 0.0, 0.0, 0.0, 0.0, 0.0, 0.0, 0.0, 0.0, 0.0, 0.0, 0.0, 0.0, 0.0, 0.0, 0.0, 0.0, 0.0, 0.0, 0.0, 0.0, 0.0, 0.0, 0.0, 0.0, 0.0, 0.0, 0.0, 0.0, 0.0, 0.0, 0.0, 0.0, 0.0, 0.0, 0.0, 0.0, 0.0, 0.0, 0.0, 0.0, 0.0, 0.0, 0.0, 0.0, 0.0, 0.0, 0.0, 0.0, 0.0, 0.0, 0.0, 0.0, 0.0, 0.0, 0.0, 0.0, 0.0, 0.0, 0.0, 0.0, 0.0, 0.0, 0.0, 0.0, 0.0, 0.0, 0.0, 0.0, 0.0, 0.0, 0.0, 0.0, 0.0, 0.0, 0.0, 0.0, 0.0, 0.0, 0.0, 0.0, 0.0, 0.0, 0.0, 0.0, 0.0, 0.0, 0.0, 0.0, 0.0, 0.0, 0.0, 0.0, 0.0, 0.0, 0.0, 0.0, 0.0, 0.0, 0.0, 0.0, 0.0, 0.0, 0.0, 0.0, 0.0, 0.0, 0.0, 0.0, 0.0, 0.0, 0.0, 0.0, 0.0, 0.0, 0.0, 0.0, 0.0, 0.0, 0.0, 0.0, 0.0, 0.0, 0.0, 0.0, 0.0, 0.0, 0.0, 0.0, 0.0, 0.0, 0.0, 0.0, 0.0, 0.0, 0.0, 0.0, 0.0, 0.0, 0.0, 0.0, 0.0, 0.0, 0.0, 0.0, 0.0, 0.0, 0.0, 0.0, 0.0, 0.0, 0.0, 0.0, 0.0, 0.0, 0.0, 0.0, 0.0, 0.0, 0.0, 0.0, 0.0, 0.0, 0.0, 0.0, 0.0, 0.0, 0.0, 0.0, 0.0, 0.0, 0.0, 0.0, 0.0, 0.0, 0.0, 0.0, 0.0, 0.0, 0.0, 0.0, 0.0, 0.0, 0.0, 0.0, 0.0, 0.0, 0.0, 0.0, 0.0, 0.0, 0.0, 0.0, 0.0, 0.0, 0.0, 0.0, 0.0, 0.0, 0.0, 0.0, 0.0, 0.0, 0.0, 0.0, 0.0, 0.0, 0.0, 0.0, 0.0, 0.0, 0.0, 0.0, 0.0, 0.0, 0.0, 0.0, 0.0, 0.0, 0.0, 0.0, 0.0, 0.0, 0.0, 0.0, 0.0, 0.0, 0.0, 0.0, 0.0, 0.0, 0.0, 0.0, 0.0, 0.0, 0.0, 0.0, 0.0, 0.0, 0.0, 0.0, 0.0, 0.0, 0.0, 0.0, 0.0, 0.0, 0.0, 0.0, 0.0, 0.0, 0.0, 0.0, 0.0, 0.0, 0.0, 0.0, 0.0, 0.0, 0.0, 0.0, 0.0, 0.0, 0.0, 0.0, 0.0, 0.0, 0.0, 0.0, 0.0, 0.0, 0.0, 0.0, 0.0, 0.0, 0.0, 0.0, 0.0, 0.0, 0.0, 0.0, 0.0, 0.0, 0.0, 0.0, 0.0, 0.0, 0.0, 0.0, 0.0, 0.0, 0.0, 0.0, 0.0, 0.0, 0.0, 0.0, 0.0, 0.0, 0.0, 0.0, 0.0, 0.0, 0.0, 0.0, 0.0, 0.0, 0.0, 0.0, 0.0, 0.0, 0.0, 0.0, 0.0, 0.0, 0.0, 0.0, 0.0, 0.0, 0.0, 0.0, 0.0, 0.0, 0.0, 0.0, 0.0, 0.0, 0.0, 0.0, 0.0, 0.0, 0.0, 0.0, 0.0, 0.0, 0.0, 0.0, 0.0, 0.0, 0.0, 0.0, 0.0, 0.0, 0.0, 0.0, 0.0, 0.0, 0.0, 0.0, 0.0, 0.0, 0.0, 0.0, 0.0, 0.0, 0.0, 0.0, 0.0, 0.0, 0.0, 0.0, 0.0, 0.0, 0.0, 0.0, 0.0, 0.0, 0.0, 0.0, 0.0, 0.0, 0.0, 0.0, 0.0, 0.0, 0.0, 0.0, 0.0, 0.0, 0.0, 0.0, 0.0, 0.0, 0.0, 0.0, 0.0, 0.0, 0.0, 0.0, 0.0, 0.0, 0.0, 0.0, 0.0, 0.0, 0.0, 0.0, 0.0, 0.0, 0.0, 0.0, 0.0, 0.0, 0.0, 0.0, 0.0, 0.0, 0.0, 0.0, 0.0, 0.0, 0.0, 0.0, 0.0, 0.0, 0.0, 0.0, 0.0, 0.0, 0.0, 0.0, 0.0, 0.0, 0.0, 0.0, 0.0, 0.0, 0.0, 0.0, 0.0, 0.0, 0.0, 0.0, 0.0, 0.0, 0.0, 0.0, 0.0, 0.0, 0.0, 0.0, 0.0, 0.0, 0.0, 0.0, 0.0, 0.0, 0.0, 0.0, 0.0, 0.0, 0.0, 0.0, 0.0, 0.0, 0.0, 0.0, 0.0, 0.0, 0.0, 0.0, 0.0, 0.0, 0.0, 0.0, 0.0, 0.0, 0.0, 0.0, 0.0, 0.0, 0.0, 0.0, 0.0, 0.0, 0.0, 0.0, 0.0, 0.0, 0.0, 0.0, 0.0, 0.0, 0.0, 0.0, 0.0, 0.0, 0.0, 0.0, 0.0, 0.0, 0.0, 0.0, 0.0, 0.0, 0.0, 0.0, 0.0, 0.0, 0.0, 0.0, 0.0, 0.0, 0.0, 0.0, 0.0, 0.0, 0.0, 0.0, 0.0, 0.0, 0.0, 0.0, 0.0, 0.0, 0.0, 0.0, 0.0, 0.0, 0.0, 0.0, 0.0, 0.0, 0.0, 0.0, 0.0, 0.0, 0.0, 0.0, 0.0, 0.0, 0.0, 0.0, 0.0, 0.0, 0.0, 0.0, 0.0, 0.0, 0.0, 0.0, 0.0, 0.0, 0.0, 0.0, 0.0, 0.0, 0.0, 0.0, 0.0, 0.0, 0.0, 0.0, 0.0, 0.0, 0.0, 0.0, 0.0, 0.0, 0.0, 0.0, 0.0, 0.0, 0.0, 0.0, 0.0, 0.0, 0.0, 0.0, 0.0, 0.0, 0.0, 0.0, 0.0, 0.0, 0.0, 0.0, 0.0, 0.0, 0.0, 0.0, 0.0, 0.0, 0.0, 0.0, 0.0, 0.0, 0.0, 0.0, 0.0, 0.0, 0.0, 0.0, 0.0, 0.0, 0.0, 0.0, 0.0, 0.0, 0.0, 0.0, 0.0, 0.0, 0.0, 0.0, 0.0, 0.0, 0.0, 0.0, 0.0, 0.0, 0.0, 0.0, 0.0, 0.0, 0.0, 0.0, 0.0, 0.0, 0.0, 0.0, 0.0, 0.0, 0.0, 0.0, 0.0, 0.0, 0.0, 0.0, 0.0, 0.0, 0.0, 0.0, 0.0, 0.0, 0.0, 0.0, 0.0, 0.0, 0.0, 0.0, 0.0, 0.0, 0.0, 0.0, 0.0, 0.0, 0.0, 0.0, 0.0, 0.0, 0.0, 0.0, 0.0, 0.0, 0.0, 0.0, 0.0, 0.0, 0.0, 0.0, 0.0, 0.0, 0.0, 0.0, 0.0, 0.0, 0.0, 0.0, 0.0, 0.0, 0.0, 0.0, 0.0, 0.0, 0.0, 0.0, 0.0, 0.0, 0.0, 0.0, 0.0, 0.0, 0.0, 0.0, 0.0, 0.0, 0.0, 0.0, 0.0, 0.0, 0.0, 0.0, 0.0, 0.0, 0.0, 0.0, 0.0, 0.0, 0.0, 0.0, 0.0, 0.0, 0.0, 0.0, 0.0, 0.0, 0.0, 0.0, 0.0, 0.0, 0.0, 0.0, 0.0, 0.0, 0.0, 0.0, 0.0, 0.0, 0.0, 0.0, 0.0, 0.0, 0.0, 0.0, 0.0, 0.0, 0.0, 0.0, 0.0, 0.0, 0.0, 0.0, 0.0, 0.0, 0.0, 0.0, 0.0, 0.0, 0.0, 0.0, 0.0, 0.0, 0.0, 0.0, 0.0, 0.0, 0.0, 0.0, 0.0, 0.0, 0.0, 0.0, 0.0, 0.0, 0.0, 0.0, 0.0, 0.0, 0.0, 0.0, 0.0, 0.0, 0.0, 0.0, 0.0, 0.0, 0.0, 0.0, 0.0, 0.0, 0.0, 0.0, 0.0, 0.0, 0.0, 0.0, 0.0, 0.0, 0.0, 0.0, 0.0, 0.0, 0.0, 0.0, 0.0, 0.0, 0.0, 0.0, 0.0, 0.0, 0.0, 0.0, 0.0, 0.0, 0.0, 0.0, 0.0, 0.0, 0.0, 0.0, 0.0, 0.0, 0.0, 0.0, 0.0, 0.0, 0.0, 0.0, 0.0, 0.0, 0.0, 0.0, 0.0, 0.0, 0.0, 0.0, 0.0, 0.0, 0.0, 0.0, 0.0, 0.0, 0.0, 0.0, 0.0, 0.0, 0.0, 0.0, 0.0, 0.0, 0.0, 0.0, 0.0, 0.0, 0.0, 0.0, 0.0, 0.0, 0.0, 0.0, 0.0, 0.0, 0.0, 0.0, 0.0, 0.0, 0.0, 0.0, 0.0, 0.0, 0.0, 0.0, 0.0, 0.0, 0.0, 0.0, 0.0, 0.0, 0.0, 0.0, 0.0, 0.0, 0.0, 0.0, 0.0, 0.0, 0.0, 0.0, 0.0, 0.0, 0.0, 0.0, 0.0, 0.0, 0.0, 0.0, 0.0, 0.0, 0.0, 0.0, 0.0, 0.0, 0.0, 0.0, 0.0, 0.0, 0.0, 0.0, 0.0, 0.0, 0.0, 0.0, 0.0, 0.0, 0.0, 0.0, 0.0, 0.0, 0.0, 0.0, 0.0, 0.0, 0.0, 0.0, 0.0, 0.0, 0.0, 0.0, 0.0, 0.0, 0.0, 0.0, 0.0, 0.0, 0.0, 0.0, 0.0, 0.0, 0.0, 0.0, 0.0, 0.0, 0.0, 0.0, 0.0, 0.0, 0.0, 0.0, 0.0, 0.0, 0.0, 0.0, 0.0, 0.0, 0.0, 0.0, 0.0, 0.0, 0.0, 0.0, 0.0, 0.0, 0.0, 0.0, 0.0, 0.0, 0.0, 0.0, 0.0, 0.0, 0.0, 0.0, 0.0, 0.0, 0.0, 0.0, 0.0, 0.0, 0.0, 0.0, 0.0, 0.0, 0.0, 0.0, 0.0, 0.0, 0.0, 0.0, 0.0, 0.0, 0.0, 0.0, 0.0, 0.0, 0.0, 0.0, 0.0, 0.0, 0.0, 0.0, 0.0, 0.0, 0.0, 0.0, 0.0, 0.0, 0.0, 0.0, 0.0, 0.0, 0.0, 0.0, 0.0, 0.0, 0.0, 0.0, 0.0, 0.0, 0.0, 0.0, 0.0, 0.0, 0.0, 0.0, 0.0, 0.0, 0.0, 0.0, 0.0, 0.0, 0.0, 0.0, 0.0, 0.0, 0.0, 0.0, 0.0, 0.0, 0.0, 0.0, 0.0, 0.0, 0.0, 0.0, 0.0, 0.0, 0.0, 0.0, 0.0, 0.0, 0.0, 0.0, 0.0, 0.0, 0.0, 0.0, 0.0, 0.0, 0.0, 0.0, 0.0, 0.0, 0.0, 0.0, 0.0, 0.0, 0.0, 0.0, 0.0, 0.0, 0.0, 0.0, 0.0, 0.0, 0.0, 0.0, 0.0, 0.0, 0.0, 0.0, 0.0, 0.0, 0.0, 0.0, 0.0, 0.0, 0.0, 0.0, 0.0, 0.0, 0.0, 0.0, 0.0, 0.0, 0.0, 0.0, 0.0, 0.0, 0.0, 0.0, 0.0, 0.0, 0.0, 0.0, 0.0, 0.0, 0.0, 0.0, 0.0, 0.0, 0.0, 0.0, 0.0, 0.0, 0.0, 0.0, 0.0, 0.0, 0.0, 0.0, 0.0, 0.0, 0.0, 0.0, 0.0, 0.0, 0.0, 0.0, 0.0, 0.0, 0.0, 0.0, 0.0, 0.0, 0.0, 0.0, 0.0, 0.0, 0.0, 0.0, 0.0, 0.0, 0.0, 0.0, 0.0, 0.0, 0.0, 0.0, 0.0, 0.0, 0.0, 0.0, 0.0, 0.0, 0.0, 0.0, 0.0, 0.0, 0.0, 0.0, 0.0, 0.0, 0.0, 0.0, 0.0, 0.0, 0.0, 0.0, 0.0, 0.0, 0.0, 0.0, 0.0, 0.0, 0.0, 0.0, 0.0, 0.0, 0.0, 0.0, 0.0, 0.0, 0.0, 0.0, 0.0, 0.0, 0.0, 0.0, 0.0, 0.0, 0.0, 0.0, 0.0, 0.0, 0.0, 0.0, 0.0, 0.0, 0.0, 0.0, 0.0, 0.0, 0.0, 0.0, 0.0, 0.0, 0.0, 0.0, 0.0, 0.0, 0.0, 0.0, 0.0, 0.0, 0.0, 0.0, 0.0, 0.0, 0.0, 0.0, 0.0, 0.0, 0.0, 0.0, 0.0, 0.0, 0.0, 0.0, 0.0, 0.0, 0.0, 0.0, 0.0, 0.0, 0.0, 0.0, 0.0, 0.0, 0.0, 0.0, 0.0, 0.0, 0.0, 0.0, 0.0, 0.0, 0.0, 0.0, 0.0, 0.0, 0.0, 0.0, 0.0, 0.0, 0.0, 0.0, 0.0, 0.0, 0.0, 0.0, 0.0, 0.0, 0.0, 0.0, 0.0, 0.0, 0.0, 0.0, 0.0, 0.0, 0.0, 0.0, 0.0, 0.0, 0.0, 0.0, 0.0, 0.0, 0.0, 0.0, 0.0, 0.0, 0.0, 0.0, 0.0, 0.0, 0.0, 0.0, 0.0, 0.0, 0.0, 0.0, 0.0, 0.0, 0.0, 0.0, 0.0, 0.0, 0.0, 0.0, 0.0, 0.0, 0.0, 0.0, 0.0, 0.0, 0.0, 0.0, 0.0, 0.0, 0.0, 0.0, 0.0, 0.0, 0.0, 0.0, 0.0, 0.0, 0.0, 0.0, 0.0, 0.0, 0.0, 0.0, 0.0, 0.0, 0.0, 0.0, 0.0, 0.0, 0.0, 0.0, 0.0, 0.0, 0.0, 0.0, 0.0, 0.0, 0.0, 0.0, 0.0, 0.0, 0.0, 0.0, 0.0, 0.0, 0.0, 0.0, 0.0, 0.0, 0.0, 0.0, 0.0, 0.0, 0.0, 0.0, 0.0, 0.0, 0.0, 0.0, 0.0, 0.0, 0.0, 0.0, 0.0, 0.0, 0.0, 0.0, 0.0, 0.0, 0.0, 0.0, 0.0, 0.0, 0.0, 0.0, 0.0, 0.0, 0.0, 0.0, 0.0, 0.0, 0.0, 0.0, 0.0, 0.0, 0.0, 0.0, 0.0, 0.0, 0.0, 0.0, 0.0, 0.0, 0.0, 0.0, 0.0, 0.0, 0.0, 0.0, 0.0, 0.0, 0.0, 0.0, 0.0, 0.0, 0.0, 0.0, 0.0, 0.0, 0.0, 0.0, 0.0, 0.0, 0.0, 0.0, 0.0, 0.0, 0.0, 0.0, 0.0, 0.0, 0.0, 0.0, 0.0, 0.0, 0.0, 0.0, 0.0, 0.0, 0.0, 0.0, 0.0, 0.0, 0.0, 0.0, 0.0, 0.0, 0.0, 0.0, 0.0, 0.0, 0.0, 0.0, 0.0, 0.0, 0.0, 0.0, 0.0, 0.0, 0.0, 0.0, 0.0, 0.0, 0.0, 0.0, 0.0, 0.0, 0.0, 0.0, 0.0, 0.0, 0.0, 0.0, 0.0, 0.0, 0.0, 0.0, 0.0, 0.0, 0.0, 0.0, 0.0, 0.0, 0.0, 0.0, 0.0, 0.0, 0.0, 0.0, 0.0, 0.0, 0.0, 0.0, 0.0, 0.0, 0.0, 0.0, 0.0, 0.0, 0.0, 0.0, 0.0, 0.0, 0.0, 0.0, 0.0, 0.0, 0.0, 0.0, 0.0, 0.0, 0.0, 0.0, 0.0, 0.0, 0.0, 0.0, 0.0, 0.0, 0.0, 0.0, 0.0, 0.0, 0.0, 0.0, 0.0, 0.0, 0.0, 0.0, 0.0, 0.0, 0.0, 0.0, 0.0, 0.0, 0.0, 0.0, 0.0, 0.0, 0.0, 0.0, 0.0, 0.0, 0.0, 0.0, 0.0, 0.0, 0.0, 0.0, 0.0, 0.0, 0.0, 0.0, 0.0, 0.0, 0.0, 0.0, 0.0, 0.0, 0.0, 0.0, 0.0, 0.0, 0.0, 0.0, 0.0, 0.0, 0.0, 0.0, 0.0, 0.0, 0.0, 0.0, 0.0, 0.0, 0.0, 0.0, 0.0, 0.0, 0.0, 0.0, 0.0, 0.0, 0.0, 0.0, 0.0, 0.0, 0.0, 0.0, 0.0, 0.0, 0.0, 0.0, 0.0, 0.0, 0.0, 0.0, 0.0, 0.0, 0.0, 0.0, 0.0, 0.0, 0.0, 0.0, 0.0, 0.0, 0.0, 0.0, 0.0, 0.0, 0.0, 0.0, 0.0, 0.0, 0.0, 0.0, 0.0, 0.0, 0.0, 0.0, 0.0, 0.0, 0.0, 0.0, 0.0, 0.0, 0.0, 0.0, 0.0, 0.0, 0.0, 0.0, 0.0, 0.0, 0.0, 0.0, 0.0, 0.0, 0.0, 0.0, 0.0, 0.0, 0.0, 0.0, 0.0, 0.0, 0.0, 0.0, 0.0, 0.0, 0.0, 0.0, 0.0, 0.0, 0.0, 0.0, 0.0, 0.0, 0.0, 0.0, 0.0, 0.0, 0.0, 0.0, 0.0, 0.0, 0.0, 0.0, 0.0, 0.0, 0.0, 0.0, 0.0, 0.0, 0.0, 0.0, 0.0, 0.0, 0.0, 0.0, 0.0, 0.0, 0.0, 0.0, 0.0, 0.0, 0.0, 0.0, 0.0, 0.0, 0.0, 0.0, 0.0, 0.0, 0.0, 0.0, 0.0, 0.0, 0.0, 0.0, 0.0, 0.0, 0.0, 0.0, 0.0, 0.0, 0.0, 0.0, 0.0, 0.0, 0.0, 0.0, 0.0, 0.0, 0.0, 0.0, 0.0, 0.0, 0.0, 0.0, 0.0, 0.0, 0.0, 0.0, 0.0, 0.0, 0.0, 0.0, 0.0, 0.0, 0.0, 0.0, 0.0, 0.0, 0.0, 0.0, 0.0, 0.0, 0.0, 0.0, 0.0, 0.0, 0.0, 0.0, 0.0, 0.0, 0.0, 0.0, 0.0, 0.0, 0.0, 0.0, 0.0, 0.0, 0.0, 0.0, 0.0, 0.0, 0.0, 0.0, 0.0, 0.0, 0.0, 0.0, 0.0, 0.0, 0.0, 0.0, 0.0, 0.0, 0.0, 0.0, 0.0, 0.0, 0.0, 0.0, 0.0, 0.0, 0.0, 0.0, 0.0, 0.0, 0.0, 0.0, 0.0, 0.0, 0.0, 0.0, 0.0, 0.0, 0.0, 0.0, 0.0, 0.0, 0.0, 0.0, 0.0, 0.0, 0.0, 0.0, 0.0, 0.0, 0.0, 0.0, 0.0, 0.0, 0.0, 0.0, 0.0, 0.0, 0.0, 0.0, 0.0, 0.0, 0.0, 0.0, 0.0, 0.0, 0.0, 0.0, 0.0, 0.0, 0.0, 0.0, 0.0, 0.0, 0.0, 0.0, 0.0, 0.0, 0.0, 0.0, 0.0, 0.0, 0.0, 0.0, 0.0, 0.0, 0.0, 0.0, 0.0, 0.0, 0.0, 0.0, 0.0, 0.0, 0.0, 0.0, 0.0, 0.0, 0.0, 0.0, 0.0, 0.0, 0.0, 0.0, 0.0, 0.0, 0.0, 0.0, 0.0, 0.0, 0.0, 0.0, 0.0, 0.0, 0.0, 0.0, 0.0, 0.0, 0.0, 0.0, 0.0, 0.0, 0.0, 0.0, 0.0, 0.0, 0.0, 0.0, 0.0, 0.0, 0.0, 0.0, 0.0, 0.0, 0.0, 0.0, 0.0, 0.0, 0.0, 0.0, 0.0, 0.0, 0.0, 0.0, 0.0, 0.0, 0.0, 0.0, 0.0, 0.0, 0.0, 0.0, 0.0, 0.0, 0.0, 0.0, 0.0, 0.0, 0.0, 0.0, 0.0, 0.0, 0.0, 0.0, 0.0, 0.0, 0.0, 0.0, 0.0, 0.0, 0.0, 0.0, 0.0, 0.0, 0.0, 0.0, 0.0, 0.0, 0.0, 0.0, 0.0, 0.0, 0.0, 0.0, 0.0, 0.0, 0.0, 0.0, 0.0, 0.0, 0.0, 0.0, 0.0, 0.0, 0.0, 0.0, 0.0, 0.0, 0.0, 0.0, 0.0, 0.0, 0.0, 0.0, 0.0, 0.0, 0.0, 0.0, 0.0, 0.0, 0.0, 0.0, 0.0, 0.0, 0.0, 0.0, 0.0, 0.0, 0.0, 0.0, 0.0, 0.0, 0.0, 0.0, 0.0, 0.0, 0.0, 0.0, 0.0, 0.0, 0.0, 0.0, 0.0, 0.0, 0.0, 0.0, 0.0, 0.0, 0.0, 0.0, 0.0, 0.0, 0.0, 0.0, 0.0, 0.0, 0.0, 0.0, 0.0, 0.0, 0.0, 0.0, 0.0, 0.0, 0.0, 0.0, 0.0, 0.0, 0.0, 0.0, 0.0, 0.0, 0.0, 0.0, 0.0, 0.0, 0.0, 0.0, 0.0, 0.0, 0.0, 0.0, 0.0, 0.0, 0.0, 0.0, 0.0, 0.0, 0.0, 0.0, 0.0, 0.0, 0.0, 0.0, 0.0, 0.0, 0.0, 0.0, 0.0, 0.0, 0.0, 0.0, 0.0, 0.0, 0.0, 0.0, 0.0, 0.0, 0.0, 0.0, 0.0, 0.0, 0.0, 0.0, 0.0, 0.0, 0.0, 0.0, 0.0, 0.0, 0.0, 0.0, 0.0, 0.0, 0.0, 0.0, 0.0, 0.0, 0.0, 0.0, 0.0, 0.0, 0.0, 0.0, 0.0, 0.0, 0.0, 0.0, 0.0, 0.0, 0.0, 0.0, 0.0, 0.0, 0.0, 0.0, 0.0, 0.0, 0.0, 0.0, 0.0, 0.0, 0.0, 0.0, 0.0, 0.0, 0.0, 0.0, 0.0, 0.0, 0.0, 0.0, 0.0, 0.0, 0.0, 0.0, 0.0, 0.0, 0.0, 0.0, 0.0, 0.0, 0.0, 0.0, 0.0, 0.0, 0.0, 0.0, 0.0, 0.0, 0.0, 0.0, 0.0, 0.0, 0.0, 0.0, 0.0, 0.0, 0.0, 0.0, 0.0, 0.0, 0.0, 0.0, 0.0, 0.0, 0.0, 0.0, 0.0, 0.0, 0.0, 0.0, 0.0, 0.0, 0.0, 0.0, 0.0, 0.0, 0.0, 0.0, 0.0, 0.0, 0.0, 0.0, 0.0, 0.0, 0.0, 0.0, 0.0, 0.0, 0.0, 0.0, 0.0, 0.0, 0.0, 0.0, 0.0, 0.0, 0.0, 0.0, 0.0, 0.0, 0.0, 0.0, 0.0, 0.0, 0.0, 0.0, 0.0, 0.0, 0.0, 0.0, 0.0, 0.0, 0.0, 0.0, 0.0, 0.0, 0.0, 0.0, 0.0, 0.0, 0.0, 0.0, 0.0, 0.0, 0.0, 0.0, 0.0, 0.0, 0.0, 0.0, 0.0, 0.0, 0.0, 0.0, 0.0, 0.0, 0.0, 0.0, 0.0, 0.0, 0.0, 0.0, 0.0, 0.0, 0.0, 0.0, 0.0, 0.0, 0.0, 0.0, 0.0, 0.0, 0.0, 0.0, 0.0, 0.0, 0.0, 0.0, 0.0, 0.0, 0.0, 0.0, 0.0, 0.0, 0.0, 0.0, 0.0, 0.0, 0.0, 0.0, 0.0, 0.0, 0.0, 0.0, 0.0, 0.0, 0.0, 0.0, 0.0, 0.0, 0.0, 0.0, 0.0, 0.0, 0.0, 0.0, 0.0, 0.0, 0.0, 0.0, 0.0, 0.0, 0.0, 0.0, 0.0, 0.0, 0.0, 0.0, 0.0, 0.0, 0.0, 0.0, 0.0, 0.0, 0.0, 0.0, 0.0, 0.0, 0.0, 0.0, 0.0, 0.0, 0.0, 0.0, 0.0, 0.0, 0.0, 0.0, 0.0, 0.0, 0.0, 0.0, 0.0, 0.0, 0.0, 0.0, 0.0, 0.0, 0.0, 0.0, 0.0, 0.0, 0.0, 0.0, 0.0, 0.0, 0.0, 0.0, 0.0, 0.0, 0.0, 0.0, 0.0, 0.0, 0.0, 0.0, 0.0, 0.0, 0.0, 0.0, 0.0, 0.0, 0.0])
me_cube_007.update()
me_plane_001 = bpy.data.meshes.new('Plane.001')
me_plane_001.from_pydata([(-0.7846, -0.3211, 0.0), (1.0, -1.0, 0.0), (-0.7722, 0.523, 0.0), (1.0, 1.0, 0.0), (0.0, 1.0, 0.0), (-0.06652, -0.9594, 0.0), (-0.3498, 0.5112, 0.0), (1.0, 0.801, 0.0), (-0.4843, 0.8291, 0.0), (0.4233, 0.8145, 0.0), (-0.0224, 0.722, 0.0), (-0.4312, -0.3348, 0.0), (-0.03455, -0.6454, 0.0), (1.0, -0.7034, 0.0), (0.4827, -0.6744, 0.0), (-0.5498, -0.6763, 0.0), (-0.2814, -0.5189, 0.0), (-0.884, 0.1031, 0.0), (-0.5151, 0.0996, 0.0), (-0.4756, 0.3155, 0.0), (-0.2039, 0.647, 0.0), (-0.4947, -0.1328, 0.0), (-0.4121, -0.8281, 0.0), (-0.69, -0.5164, 0.0), (-0.8597, -0.1217, 0.0), (-0.8484, 0.3232, 0.0), (-0.6409, 0.7039, 0.0), (-0.2726, 0.95, 0.0), (0.5, 1.038, 0.0), (0.3932, -1.0, 0.0), (-0.7846, -0.3211, -0.1717), (1.0, -1.0, -0.1717), (-0.7722, 0.523, -0.1717), (1.0, 1.0, -0.1717), (0.0, 1.0, -0.1717), (-0.06652, -0.9594, -0.1717), (-0.3498, 0.5112, -0.1717), (1.0, 0.801, -0.1717), (-0.4843, 0.8291, -0.1717), (0.4233, 0.8145, -0.1717), (-0.0224, 0.722, -0.1717), (-0.4312, -0.3348, -0.1717), (-0.03455, -0.6454, -0.1717), (1.0, -0.7034, -0.1717), (0.4827, -0.6744, -0.1717), (-0.5498, -0.6763, -0.1717), (-0.2814, -0.5189, -0.1717), (-0.884, 0.1031, -0.1717), (-0.5151, 0.0996, -0.1717), (-0.4756, 0.3155, -0.1717), (-0.2039, 0.647, -0.1717), (-0.4947, -0.1328, -0.1717), (-0.4121, -0.8281, -0.1717), (-0.69, -0.5164, -0.1717), (-0.8597, -0.1217, -0.1717), (-0.8484, 0.3232, -0.1717), (-0.6409, 0.7039, -0.1717), (-0.2726, 0.95, -0.1717), (0.5, 1.038, -0.1717), (0.3932, -1.0, -0.1717)], [], [(0, 24, 17, 25, 2, 26, 8, 27, 4, 28, 3, 7, 9, 10, 20, 6, 19, 18, 21, 11, 16, 12, 14, 13, 1, 29, 5, 22, 15, 23), (30, 53, 45, 52, 35, 59, 31, 43, 44, 42, 46, 41, 51, 48, 49, 36, 50, 40, 39, 37, 33, 58, 34, 57, 38, 56, 32, 55, 47, 54), (27, 8, 38, 57), (15, 22, 52, 45), (10, 9, 39, 40), (0, 23, 53, 30), (20, 10, 40, 50), (17, 24, 54, 47), (16, 11, 41, 46), (2, 25, 55, 32), (14, 12, 42, 44), (8, 26, 56, 38), (1, 13, 43, 31), (24, 0, 30, 54), (4, 27, 57, 34), (13, 14, 44, 43), (29, 1, 31, 59), (3, 28, 58, 33), (23, 15, 45, 53), (7, 3, 33, 37), (5, 29, 59, 35), (12, 16, 46, 42), (26, 2, 32, 56), (25, 17, 47, 55), (28, 4, 34, 58), (21, 18, 48, 51), (22, 5, 35, 52), (18, 19, 49, 48), (19, 6, 36, 49), (6, 20, 50, 36), (9, 7, 37, 39), (11, 21, 51, 41)])
_uv = me_plane_001.uv_layers.new(name='UVMap')
_uv.uv.foreach_set('vector', [0.0, 0.0, 0.0, 0.25, 0.0, 0.5, 0.0, 0.75, 0.0, 1.0, 0.125, 1.0, 0.25, 1.0, 0.375, 1.0, 0.5, 1.0, 0.75, 1.0, 1.0, 1.0, 1.0, 0.75, 1.0, 0.625, 1.0, 0.5625, 1.0, 0.5312, 1.0, 0.5, 1.0, 0.4375, 1.0, 0.375, 1.0, 0.3125, 1.0, 0.25, 1.0, 0.1875, 1.0, 0.125, 1.0, 0.09375, 1.0, 0.0625, 1.0, 0.0, 0.75, 0.0, 0.5, 0.0, 0.375, 0.0, 0.25, 0.0, 0.125, 0.0, 0.0, 0.0, 0.125, 0.0, 0.25, 0.0, 0.375, 0.0, 0.5, 0.0, 0.75, 0.0, 1.0, 0.0, 1.0, 0.0625, 1.0, 0.09375, 1.0, 0.125, 1.0, 0.1875, 1.0, 0.25, 1.0, 0.3125, 1.0, 0.375, 1.0, 0.4375, 1.0, 0.5, 1.0, 0.5312, 1.0, 0.5625, 1.0, 0.625, 1.0, 0.75, 1.0, 1.0, 0.75, 1.0, 0.5, 1.0, 0.375, 1.0, 0.25, 1.0, 0.125, 1.0, 0.0, 1.0, 0.0, 0.75, 0.0, 0.5, 0.0, 0.25, 0.375, 1.0, 0.25, 1.0, 0.25, 1.0, 0.375, 1.0, 0.25, 0.0, 0.375, 0.0, 0.375, 0.0, 0.25, 0.0, 1.0, 0.5625, 1.0, 0.625, 1.0, 0.625, 1.0, 0.5625, 0.0, 0.0, 0.125, 0.0, 0.125, 0.0, 0.0, 0.0, 1.0, 0.5312, 1.0, 0.5625, 1.0, 0.5625, 1.0, 0.5312, 0.0, 0.5, 0.0, 0.25, 0.0, 0.25, 0.0, 0.5, 1.0, 0.1875, 1.0, 0.25, 1.0, 0.25, 1.0, 0.1875, 0.0, 1.0, 0.0, 0.75, 0.0, 0.75, 0.0, 1.0, 1.0, 0.09375, 1.0, 0.125, 1.0, 0.125, 1.0, 0.09375, 0.25, 1.0, 0.125, 1.0, 0.125, 1.0, 0.25, 1.0, 1.0, 0.0, 1.0, 0.0625, 1.0, 0.0625, 1.0, 0.0, 0.0, 0.25, 0.0, 0.0, 0.0, 0.0, 0.0, 0.25, 0.5, 1.0, 0.375, 1.0, 0.375, 1.0, 0.5, 1.0, 1.0, 0.0625, 1.0, 0.09375, 1.0, 0.09375, 1.0, 0.0625, 0.75, 0.0, 1.0, 0.0, 1.0, 0.0, 0.75, 0.0, 1.0, 1.0, 0.75, 1.0, 0.75, 1.0, 1.0, 1.0, 0.125, 0.0, 0.25, 0.0, 0.25, 0.0, 0.125, 0.0, 1.0, 0.75, 1.0, 1.0, 1.0, 1.0, 1.0, 0.75, 0.5, 0.0, 0.75, 0.0, 0.75, 0.0, 0.5, 0.0, 1.0, 0.125, 1.0, 0.1875, 1.0, 0.1875, 1.0, 0.125, 0.125, 1.0, 0.0, 1.0, 0.0, 1.0, 0.125, 1.0, 0.0, 0.75, 0.0, 0.5, 0.0, 0.5, 0.0, 0.75, 0.75, 1.0, 0.5, 1.0, 0.5, 1.0, 0.75, 1.0, 1.0, 0.3125, 1.0, 0.375, 1.0, 0.375, 1.0, 0.3125, 0.375, 0.0, 0.5, 0.0, 0.5, 0.0, 0.375, 0.0, 1.0, 0.375, 1.0, 0.4375, 1.0, 0.4375, 1.0, 0.375, 1.0, 0.4375, 1.0, 0.5, 1.0, 0.5, 1.0, 0.4375, 1.0, 0.5, 1.0, 0.5312, 1.0, 0.5312, 1.0, 0.5, 1.0, 0.625, 1.0, 0.75, 1.0, 0.75, 1.0, 0.625, 1.0, 0.25, 1.0, 0.3125, 1.0, 0.3125, 1.0, 0.25])
me_plane_001.update()

# ---- objects
ob_rodbody = bpy.data.objects.new('RodBody', me_cube_003)
ob_rodline = bpy.data.objects.new('RodLine', me_cube_004)
ob_rodreel = bpy.data.objects.new('RodReel', me_cube_006)
ob_rodhandle = bpy.data.objects.new('RodHandle', me_cube_001)
ob_rodlinebolts = bpy.data.objects.new('RodLineBolts', me_cube_007)
ob_plane = bpy.data.objects.new('Plane', me_plane_001)

# ---- transforms, parenting, visibility, modifiers, constraints
ob_rodbody.location = (0.0, 0.0002335, 0.0)
ob_rodline.location = (0.08473, 0.1138, 8.731e-06)
ob_rodline.scale = (1.0, 1.0, 0.1238)
ob_rodreel.location = (0.05343, -0.3343, 0.0)
ob_rodhandle.location = (0.0, -0.3666, 0.0)
ob_rodlinebolts.location = (0.09516, 0.3643, 8.731e-06)
ob_rodlinebolts.scale = (1.25, 1.0, 0.1857)
ob_plane.location = (-0.08838, -0.3666, 0.0)
ob_plane.scale = (0.04965, 0.04965, 0.04965)

# ---- collection membership
col_collection.objects.link(ob_rodbody)
col_collection.objects.link(ob_rodline)
col_collection.objects.link(ob_rodreel)
col_collection.objects.link(ob_rodhandle)
col_collection.objects.link(ob_rodlinebolts)
col_collection.objects.link(ob_plane)

# ---- scene / render settings (as saved in the file)
scene.frame_start = 1; scene.frame_end = 250; scene.frame_set(0)
scene.render.engine = 'BLENDER_EEVEE_NEXT'
bpy.context.view_layer.update()

# ---- added for rendering (the .blend has no active camera and no usable light): camera, sun
cam_auto = bpy.data.cameras.new('AutoCamera')
cam_auto.lens = 50.0
cam_auto.sensor_width = 36.0
cam_auto.clip_end = 1000.0
ob_auto_camera = bpy.data.objects.new('AutoCamera', cam_auto)
scene.collection.objects.link(ob_auto_camera)
ob_auto_camera.location = (0.980953, -1.20657, 0.804535)
ob_auto_camera.rotation_euler = (1.09748, -7.21219e-08, 0.694738)
scene.camera = ob_auto_camera
light_auto_sun = bpy.data.lights.new('AutoSun', 'SUN')
light_auto_sun.energy = 3.0
light_auto_sun.angle = 0.0523599
ob_auto_sun = bpy.data.objects.new('AutoSun', light_auto_sun)
scene.collection.objects.link(ob_auto_sun)
ob_auto_sun.rotation_euler = (0.872665, 0.174533, 0.523599)
bpy.context.view_layer.update()
